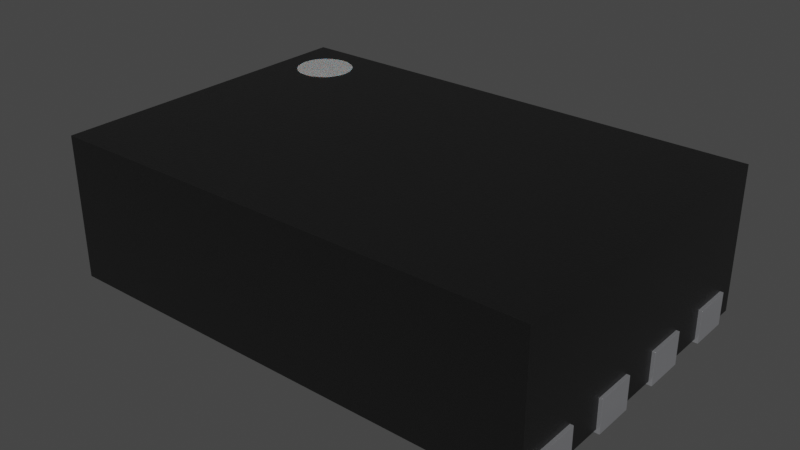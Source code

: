 # Source: TDFN-8-1EP_2x3x0.8mm_P0.5mm_EP1.3x1.4mm.blend  (saved by Blender 4.1.24; exported with 4.5.12 LTS)
import bpy
from mathutils import Matrix  # noqa: F401  (used for matrix-valued properties, if any)

bpy.ops.wm.read_factory_settings(use_empty=True)
scene = bpy.context.scene
scene.name = 'Scene'

# ---- collections
col_tdfn_8_1ep_2x3x0_8mm_p0_5mm_ep1_3x1_4mm = bpy.data.collections.new('TDFN-8-1EP_2x3x0.8mm_P0.5mm_EP1.3x1.4mm'); scene.collection.children.link(col_tdfn_8_1ep_2x3x0_8mm_p0_5mm_ep1_3x1_4mm)

# ---- materials (node trees are filled in below, after node groups)
mat_metal_pins = bpy.data.materials.new('metal_pins')
mat_metal_pins.use_transparent_shadow = False
mat_metal_pins.preview_render_type = 'CUBE'
mat_plastic_case_white = bpy.data.materials.new('plastic_case_white')
mat_plastic_case_white.use_transparent_shadow = False
mat_plastic_case_white.preview_render_type = 'CUBE'
mat_plastic_chip = bpy.data.materials.new('plastic_chip')
mat_plastic_chip.use_transparent_shadow = False
mat_plastic_chip.preview_render_type = 'CUBE'

# ---- node groups
ng_auto_smooth = bpy.data.node_groups.new('Auto Smooth', 'GeometryNodeTree')
_s = ng_auto_smooth.interface.new_socket(name='Geometry', in_out='OUTPUT', socket_type='NodeSocketGeometry')
_s = ng_auto_smooth.interface.new_socket(name='Geometry', in_out='INPUT', socket_type='NodeSocketGeometry')
_s = ng_auto_smooth.interface.new_socket(name='Angle', in_out='INPUT', socket_type='NodeSocketFloat')
_s.subtype = 'ANGLE'
_s.min_value = 0.0
_s.max_value = 3.142
ng_auto_smooth.is_modifier = True
_N = ng_auto_smooth.nodes; _L = ng_auto_smooth.links
n0 = _N.new('NodeGroupOutput'); n0.name = 'Group Output'; n0.location = (480, -100)
n1 = _N.new('NodeGroupInput'); n1.name = 'Group Input'; n1.location = (-420, -300)
n2 = _N.new('NodeGroupInput'); n2.name = 'Group Input.001'; n2.location = (-60, -100)
n3 = _N.new('GeometryNodeSetShadeSmooth'); n3.name = 'Set Shade Smooth'; n3.location = (120, -100)
n3.domain = 'EDGE'
n4 = _N.new('GeometryNodeSetShadeSmooth'); n4.name = 'Set Shade Smooth.001'; n4.location = (300, -100)
n5 = _N.new('GeometryNodeInputMeshEdgeAngle'); n5.name = 'Edge Angle'; n5.location = (-420, -220)
n6 = _N.new('GeometryNodeInputEdgeSmooth'); n6.name = 'Is Edge Smooth'; n6.location = (-60, -160)
n7 = _N.new('GeometryNodeInputShadeSmooth'); n7.name = 'Is Face Smooth'; n7.location = (-240, -340)
n8 = _N.new('FunctionNodeBooleanMath'); n8.name = 'Boolean Math'; n8.location = (-60, -220)
n9 = _N.new('FunctionNodeCompare'); n9.name = 'Compare'; n9.location = (-240, -180)
n9.operation = 'LESS_EQUAL'
_L.new(n5.outputs[0], n9.inputs[0])
_L.new(n4.outputs[0], n0.inputs[0])
_L.new(n1.outputs[1], n9.inputs[1])
_L.new(n9.outputs[0], n8.inputs[0])
_L.new(n7.outputs[0], n8.inputs[1])
_L.new(n2.outputs[0], n3.inputs[0])
_L.new(n6.outputs[0], n3.inputs[1])
_L.new(n3.outputs[0], n4.inputs[0])
_L.new(n8.outputs[0], n3.inputs[2])
n0.is_active_output = True

# ---- material node trees
mat_metal_pins.use_nodes = True; mat_metal_pins.node_tree.nodes.clear()
_N = mat_metal_pins.node_tree.nodes; _L = mat_metal_pins.node_tree.links
n0 = _N.new('ShaderNodeMapping'); n0.name = 'Mapping'; n0.location = (-1447, -91)
n0.inputs[3].default_value = (4.8, 1.2, 1.1)
n1 = _N.new('ShaderNodeBsdfPrincipled'); n1.name = 'Principled BSDF'; n1.location = (-560, 254)
n1.distribution = 'GGX'
n1.subsurface_method = 'BURLEY'
n1.inputs[1].default_value = 0.7818
n1.inputs[2].default_value = 0.2886
n1.inputs[3].default_value = 1.45
n1.inputs[13].default_value = 0.0
n1.inputs[27].default_value = (0.0, 0.0, 0.0, 1.0)
n1.inputs[28].default_value = 1.0
n2 = _N.new('ShaderNodeOutputMaterial'); n2.name = 'Material Output.002'; n2.location = (-205, 253)
n2.width = 213
n3 = _N.new('ShaderNodeTexNoise'); n3.name = 'Noise Texture.002'; n3.location = (-1228, -73)
n3.inputs[2].default_value = 0.1
n3.inputs[3].default_value = 7.0
n3.inputs[4].default_value = 0.6
n3.inputs[8].default_value = 0.4
n4 = _N.new('ShaderNodeTexCoord'); n4.name = 'Texture Coordinate'; n4.location = (-1636, -116)
n5 = _N.new('ShaderNodeMix'); n5.name = 'Mix.001'; n5.location = (-921, 45)
n5.data_type = 'RGBA'
n5.inputs[6].default_value = (0.9398, 0.9547, 1.0, 1.0)
n5.inputs[7].default_value = (0.13, 0.1259, 0.1359, 1.0)
n6 = _N.new('ShaderNodeBump'); n6.name = 'Bump.001'; n6.location = (-1001, -227)
n6.inputs[0].default_value = 0.05
n6.inputs[1].default_value = 0.01
n6.inputs[2].default_value = 1.0
_L.new(n1.outputs[0], n2.inputs[0])
_L.new(n3.outputs[0], n6.inputs[3])
_L.new(n0.outputs[0], n3.inputs[0])
_L.new(n3.outputs[0], n5.inputs[0])
_L.new(n4.outputs[3], n0.inputs[0])
_L.new(n5.outputs[2], n1.inputs[0])
_L.new(n6.outputs[0], n1.inputs[5])
n2.is_active_output = True
mat_plastic_case_white.use_nodes = True; mat_plastic_case_white.node_tree.nodes.clear()
_N = mat_plastic_case_white.node_tree.nodes; _L = mat_plastic_case_white.node_tree.links
n0 = _N.new('ShaderNodeOutputMaterial'); n0.name = 'Material Output'; n0.location = (300, 300)
n1 = _N.new('ShaderNodeBsdfPrincipled'); n1.name = 'Principled BSDF'; n1.location = (-34, 272)
n1.distribution = 'GGX'
n1.subsurface_method = 'BURLEY'
n1.inputs[1].default_value = 0.02
n1.inputs[2].default_value = 0.4636
n1.inputs[3].default_value = 1.4
n1.inputs[8].default_value = 1.0
n1.inputs[10].default_value = 0.3682
n1.inputs[13].default_value = 0.6591
n1.inputs[18].default_value = 0.2318
n1.inputs[20].default_value = 0.6709
n1.inputs[24].default_value = 0.1191
n1.inputs[27].default_value = (0.0, 0.0, 0.0, 1.0)
n1.inputs[28].default_value = 1.0
n2 = _N.new('ShaderNodeMapping'); n2.name = 'Mapping'; n2.location = (-1010, 265)
n2.inputs[3].default_value = (3.0, 1.0, 1.0)
n3 = _N.new('ShaderNodeTexCoord'); n3.name = 'Texture Coordinate'; n3.location = (-1250, 180)
n4 = _N.new('ShaderNodeBump'); n4.name = 'Bump'; n4.location = (-376, -99)
n4.inputs[0].default_value = 0.05
n4.inputs[1].default_value = 1.0
n4.inputs[2].default_value = 1.0
n5 = _N.new('ShaderNodeTexNoise'); n5.name = 'Noise Texture'; n5.location = (-662, 176)
n5.inputs[2].default_value = 88.0
n5.inputs[3].default_value = 10.8
n5.inputs[4].default_value = 0.9167
n5.inputs[8].default_value = 1.6
n6 = _N.new('ShaderNodeValToRGB'); n6.name = 'ColorRamp'; n6.location = (-354, 186)
while len(n6.color_ramp.elements) > 1: n6.color_ramp.elements.remove(n6.color_ramp.elements[-1])
n6.color_ramp.elements[0].position = 0.0; n6.color_ramp.elements[0].color = (0.2596, 0.2596, 0.2596, 1.0)
_e = n6.color_ramp.elements.new(1.0); _e.color = (0.6303, 0.6303, 0.6303, 1.0)
n7 = _N.new('ShaderNodeMix'); n7.name = 'Mix'; n7.location = (-204, 152)
n7.data_type = 'RGBA'
n7.inputs[0].default_value = 0.3682
n7.inputs[7].default_value = (0.2525, 0.2525, 0.2525, 1.0)
_L.new(n5.outputs[0], n6.inputs[0])
_L.new(n1.outputs[0], n0.inputs[0])
_L.new(n3.outputs[2], n2.inputs[0])
_L.new(n2.outputs[0], n5.inputs[0])
_L.new(n5.outputs[0], n4.inputs[3])
_L.new(n4.outputs[0], n1.inputs[5])
_L.new(n6.outputs[0], n7.inputs[6])
_L.new(n7.outputs[2], n1.inputs[0])
n0.is_active_output = True
mat_plastic_chip.use_nodes = True; mat_plastic_chip.node_tree.nodes.clear()
_N = mat_plastic_chip.node_tree.nodes; _L = mat_plastic_chip.node_tree.links
n0 = _N.new('ShaderNodeBsdfPrincipled'); n0.name = 'Principled BSDF'; n0.location = (10, 300)
n0.distribution = 'GGX'
n0.subsurface_method = 'BURLEY'
n0.inputs[0].default_value = (0.009312, 0.009312, 0.009312, 1.0)
n0.inputs[1].default_value = 0.1372
n0.inputs[2].default_value = 0.3706
n0.inputs[3].default_value = 1.45
n0.inputs[27].default_value = (0.0, 0.0, 0.0, 1.0)
n0.inputs[28].default_value = 1.0
n1 = _N.new('ShaderNodeOutputMaterial'); n1.name = 'Material Output'; n1.location = (300, 300)
n2 = _N.new('ShaderNodeTexNoise'); n2.name = 'Noise Texture'; n2.location = (-893, 54)
n2.inputs[2].default_value = 200.0
n2.inputs[3].default_value = 3.6
n2.inputs[4].default_value = 0.8375
n3 = _N.new('ShaderNodeBump'); n3.name = 'Bump'; n3.location = (-604, -53)
n3.inputs[0].default_value = 0.08
n3.inputs[1].default_value = 1.0
n3.inputs[2].default_value = 1.0
_L.new(n0.outputs[0], n1.inputs[0])
_L.new(n2.outputs[0], n3.inputs[3])
_L.new(n3.outputs[0], n0.inputs[5])
n1.is_active_output = True

# ---- world
world_world = bpy.data.worlds.new('World'); scene.world = world_world
world_world.use_nodes = True; world_world.node_tree.nodes.clear()
_N = world_world.node_tree.nodes; _L = world_world.node_tree.links
n0 = _N.new('ShaderNodeOutputWorld'); n0.name = 'World Output'; n0.location = (300, 300)
n1 = _N.new('ShaderNodeBackground'); n1.name = 'Background'; n1.location = (10, 300)
n1.inputs[0].default_value = (0.05088, 0.05088, 0.05088, 1.0)
_L.new(n1.outputs[0], n0.inputs[0])
n0.is_active_output = True
world_world.color = (0.05088, 0.05088, 0.05088)
world_world.use_sun_shadow = False
world_world.sun_shadow_jitter_overblur = 0.0

# ---- meshes
me_tdfn_8_1ep_2x3x0_8mm_p0_5mm_ep1_3x1_4mm = bpy.data.meshes.new('TDFN-8-1EP_2x3x0.8mm_P0.5mm_EP1.3x1.4mm')
me_tdfn_8_1ep_2x3x0_8mm_p0_5mm_ep1_3x1_4mm.from_pydata([(0.8092, -0.6935, -2.929e-08), (-1.208, 0.5458, 0.901), (-1.163, 0.5518, 0.901), (-1.039, 0.6755, 0.901), (-1.121, 0.8724, 0.901), (-1.121, 0.5692, 0.9), (-1.033, 0.7208, 0.9), (-1.121, 0.8724, 0.9), (1.222, -0.856, 0.02), (1.497, -0.981, 0.02), (-1.503, -0.856, 0.02), (-1.196, -0.8518, 0.02), (-1.14, -0.8194, 0.02), (-1.108, -0.7634, 0.02), (-1.108, -0.6987, 0.02), (-1.12, -0.6685, 0.02), (-1.14, -0.6426, 0.02), (-1.196, -0.6103, 0.02), (-1.228, -0.606, 0.02), (-1.503, -0.606, 0.02), (-1.503, -0.356, 0.02), (-1.228, -0.356, 0.02), (-1.196, -0.3518, 0.02), (-1.166, -0.3393, 0.02), (-1.14, -0.3194, 0.02), (-1.12, -0.2935, 0.02), (-1.12, -0.1685, 0.02), (-1.14, -0.1426, 0.02), (-1.166, -0.1228, 0.02), (-1.228, -0.106, 0.02), (-1.196, 0.1482, 0.02), (-1.166, 0.1607, 0.02), (-1.14, 0.1806, 0.02), (-1.12, 0.2065, 0.02), (-1.103, 0.269, 0.02), (-1.12, 0.3315, 0.02), (-1.14, 0.3574, 0.02), (-1.166, 0.3772, 0.02), (-1.503, 0.644, 0.02), (-1.196, 0.6482, 0.02), (-1.14, 0.6806, 0.02), (-1.12, 0.7065, 0.02), (-1.108, 0.7366, 0.02), (-1.12, 0.8315, 0.02), (1.497, 1.019, 0.02), (1.222, 0.894, 0.02), (1.133, 0.6806, 0.02), (1.113, 0.7065, 0.02), (1.101, 0.7366, 0.02), (1.101, 0.8013, 0.02), (1.113, 0.8315, 0.02), (1.497, 0.644, 0.02), (1.497, 0.394, 0.02), (1.189, 0.1482, 0.02), (1.159, 0.1607, 0.02), (1.113, 0.2065, 0.02), (1.113, 0.3315, 0.02), (1.133, 0.3574, 0.02), (1.159, 0.3772, 0.02), (1.497, 0.144, 0.02), (1.133, -0.3194, 0.02), (1.113, -0.2935, 0.02), (1.113, -0.1685, 0.02), (1.133, -0.8194, 0.02), (1.101, -0.7634, 0.02), (1.097, -0.731, 0.02), (1.113, -0.6685, 0.02), (1.133, -0.6426, 0.02), (0.8092, -0.6935, 0.02), (-0.8158, -0.6935, 0.02), (-1.503, -0.106, 0.2), (-1.503, -0.106, 0.02), (-1.503, 0.144, 0.2), (-1.503, 0.394, 0.02), (-1.503, 0.644, 0.2), (-1.503, 0.894, 0.2), (-1.503, 1.019, 0.9), (-1.208, 0.5458, 0.9), (-1.163, 0.5518, 0.9), (-1.084, 0.5971, 0.9), (-1.057, 0.6333, 0.9), (-1.039, 0.6755, 0.9), (-1.039, 0.7661, 0.9), (-1.057, 0.8083, 0.9), (-1.084, 0.8446, 0.9), (-1.163, 0.8899, 0.9), (-1.253, 0.8899, 0.9), (-1.36, 0.8083, 0.9), (-1.377, 0.7661, 0.9), (-1.383, 0.7208, 0.9), (-1.332, 0.5971, 0.9), (-1.296, 0.5692, 0.9), (-1.503, 1.019, 0.02), (1.497, 1.019, 0.9), (1.497, -0.981, 0.9), (1.497, 0.894, 0.2), (1.497, 0.394, 0.2), (1.497, -0.106, 0.02), (1.497, -0.606, 0.02), (1.497, -0.856, 0.02), (-1.503, -0.981, 0.02), (-1.503, -0.981, 0.9), (0.8092, 0.7315, 0.02), (-0.8158, 0.7315, -9.158e-08), (-0.8158, 0.7315, 0.02), (-0.8158, -0.6935, -2.929e-08), (0.8092, 0.7315, -9.158e-08), (-1.208, 0.8959, 0.901), (-1.36, 0.6333, 0.901), (-1.332, 0.5971, 0.901), (-1.296, 0.5692, 0.901), (-1.253, 0.5518, 0.901), (-1.208, 0.8959, 0.9), (-1.296, 0.8724, 0.9), (-1.332, 0.8446, 0.9), (-1.377, 0.6755, 0.9), (-1.36, 0.6333, 0.9), (-1.253, 0.5518, 0.9), (-1.253, 0.8899, 0.901), (-1.296, 0.8724, 0.901), (-1.332, 0.8446, 0.901), (-1.36, 0.8083, 0.901), (-1.377, 0.7661, 0.901), (-1.383, 0.7208, 0.901), (-1.377, 0.6755, 0.901), (-1.121, 0.5692, 0.901), (-1.084, 0.5971, 0.901), (-1.057, 0.6333, 0.901), (-1.033, 0.7208, 0.901), (-1.039, 0.7661, 0.901), (-1.057, 0.8083, 0.901), (-1.084, 0.8446, 0.901), (-1.163, 0.8899, 0.901), (-1.523, 0.894, 0.2), (-1.523, 0.644, 0.2), (-1.503, 0.894, 0.02), (-1.228, 0.894, -9.868e-08), (-1.228, 0.894, 0.02), (-1.228, 0.644, 0.02), (-1.166, 0.6607, 0.02), (-1.103, 0.769, 0.02), (-1.108, 0.8013, 0.02), (-1.14, 0.8574, 0.02), (-1.166, 0.8772, 0.02), (-1.196, 0.8897, 0.02), (-1.228, 0.644, -8.775e-08), (-1.108, 0.8013, -9.463e-08), (-1.14, 0.6806, -8.935e-08), (-1.196, 0.6482, -8.794e-08), (-1.523, 0.644, -8.775e-08), (-1.523, 0.894, -9.868e-08), (-1.196, 0.8897, -9.85e-08), (-1.166, 0.8772, -9.795e-08), (-1.14, 0.8574, -9.708e-08), (-1.12, 0.8315, -9.595e-08), (-1.103, 0.769, -9.322e-08), (-1.108, 0.7366, -9.18e-08), (-1.12, 0.7065, -9.049e-08), (-1.166, 0.6607, -8.849e-08), (-1.523, 0.394, 0.2), (-1.503, 0.394, 0.2), (-1.523, 0.394, -7.683e-08), (-1.228, 0.394, -7.683e-08), (-1.228, 0.394, 0.02), (-1.228, 0.144, 0.02), (-1.108, 0.2366, 0.02), (-1.108, 0.3013, 0.02), (-1.196, 0.3897, 0.02), (-1.196, 0.3897, -7.664e-08), (-1.166, 0.3772, -7.609e-08), (-1.12, 0.3315, -7.409e-08), (-1.108, 0.3013, -7.278e-08), (-1.108, 0.2366, -6.995e-08), (-1.14, 0.1806, -6.75e-08), (-1.523, 0.144, -6.59e-08), (-1.523, 0.144, 0.2), (-1.503, 0.144, 0.02), (-1.14, 0.3574, -7.523e-08), (-1.103, 0.269, -7.136e-08), (-1.12, 0.2065, -6.863e-08), (-1.166, 0.1607, -6.663e-08), (-1.196, 0.1482, -6.608e-08), (-1.228, 0.144, -6.59e-08), (-1.503, -0.356, 0.2), (-1.523, -0.356, 0.2), (-1.523, -0.106, 0.2), (-1.523, -0.106, -5.497e-08), (-1.108, -0.2634, 0.02), (-1.103, -0.231, 0.02), (-1.108, -0.1987, 0.02), (-1.196, -0.1103, 0.02), (-1.196, -0.1103, -5.478e-08), (-1.14, -0.1426, -5.337e-08), (-1.108, -0.1987, -5.092e-08), (-1.108, -0.2634, -4.809e-08), (-1.12, -0.2935, -4.677e-08), (-1.14, -0.3194, -4.564e-08), (-1.166, -0.3393, -4.477e-08), (-1.228, -0.356, -4.404e-08), (-1.523, -0.356, -4.404e-08), (-1.228, -0.106, -5.497e-08), (-1.166, -0.1228, -5.424e-08), (-1.12, -0.1685, -5.224e-08), (-1.103, -0.231, -4.951e-08), (-1.196, -0.3518, -4.423e-08), (-1.503, -0.606, 0.2), (-1.523, -0.856, 0.2), (-1.523, -0.606, 0.2), (-1.523, -0.606, -3.311e-08), (-1.228, -0.856, 0.02), (-1.166, -0.8393, 0.02), (-1.12, -0.7935, 0.02), (-1.103, -0.731, 0.02), (-1.166, -0.6228, 0.02), (-1.228, -0.606, -3.311e-08), (-1.196, -0.6103, -3.293e-08), (-1.14, -0.6426, -3.151e-08), (-1.108, -0.6987, -2.906e-08), (-1.103, -0.731, -2.765e-08), (-1.14, -0.8194, -2.379e-08), (-1.166, -0.8393, -2.292e-08), (-1.196, -0.8518, -2.237e-08), (-1.228, -0.856, -2.219e-08), (-1.503, -0.856, 0.2), (-1.523, -0.856, -2.219e-08), (-1.166, -0.6228, -3.238e-08), (-1.12, -0.6685, -3.038e-08), (-1.108, -0.7634, -2.624e-08), (-1.12, -0.7935, -2.492e-08), (1.517, 0.894, 0.2), (1.497, 0.644, 0.2), (1.222, 0.644, 0.02), (1.222, 0.644, -8.775e-08), (1.517, 0.644, -8.775e-08), (1.517, 0.644, 0.2), (1.189, 0.6482, 0.02), (1.159, 0.6607, 0.02), (1.097, 0.769, 0.02), (1.133, 0.8574, 0.02), (1.159, 0.8772, 0.02), (1.189, 0.8897, 0.02), (1.189, 0.8897, -9.85e-08), (1.159, 0.8772, -9.795e-08), (1.101, 0.8013, -9.463e-08), (1.097, 0.769, -9.322e-08), (1.101, 0.7366, -9.18e-08), (1.133, 0.6806, -8.935e-08), (1.159, 0.6607, -8.849e-08), (1.189, 0.6482, -8.794e-08), (1.497, 0.894, 0.02), (1.517, 0.894, -9.868e-08), (1.222, 0.894, -9.868e-08), (1.133, 0.8574, -9.708e-08), (1.113, 0.8315, -9.595e-08), (1.113, 0.7065, -9.049e-08), (1.517, 0.144, 0.2), (1.517, 0.394, 0.2), (1.497, 0.144, 0.2), (1.517, 0.144, -6.59e-08), (1.222, 0.144, -6.59e-08), (1.222, 0.144, 0.02), (1.133, 0.1806, 0.02), (1.101, 0.2366, 0.02), (1.097, 0.269, 0.02), (1.101, 0.3013, 0.02), (1.189, 0.3897, 0.02), (1.222, 0.394, -7.683e-08), (1.159, 0.3772, -7.609e-08), (1.133, 0.3574, -7.523e-08), (1.113, 0.3315, -7.409e-08), (1.101, 0.3013, -7.278e-08), (1.097, 0.269, -7.136e-08), (1.101, 0.2366, -6.995e-08), (1.113, 0.2065, -6.863e-08), (1.159, 0.1607, -6.663e-08), (1.222, 0.394, 0.02), (1.517, 0.394, -7.683e-08), (1.189, 0.3897, -7.664e-08), (1.133, 0.1806, -6.75e-08), (1.189, 0.1482, -6.608e-08), (1.517, -0.356, 0.2), (1.517, -0.106, 0.2), (1.497, -0.356, 0.2), (1.497, -0.106, 0.2), (1.517, -0.356, -4.404e-08), (1.497, -0.356, 0.02), (1.222, -0.356, -4.404e-08), (1.222, -0.356, 0.02), (1.189, -0.3518, 0.02), (1.159, -0.3393, 0.02), (1.101, -0.2634, 0.02), (1.097, -0.231, 0.02), (1.101, -0.1987, 0.02), (1.133, -0.1426, 0.02), (1.159, -0.1228, 0.02), (1.189, -0.1103, 0.02), (1.189, -0.1103, -5.478e-08), (1.113, -0.1685, -5.224e-08), (1.097, -0.231, -4.951e-08), (1.101, -0.2634, -4.809e-08), (1.113, -0.2935, -4.677e-08), (1.222, -0.106, -5.497e-08), (1.222, -0.106, 0.02), (1.517, -0.106, -5.497e-08), (1.159, -0.1228, -5.424e-08), (1.133, -0.1426, -5.337e-08), (1.101, -0.1987, -5.092e-08), (1.133, -0.3194, -4.564e-08), (1.159, -0.3393, -4.477e-08), (1.189, -0.3518, -4.423e-08), (1.517, -0.856, 0.2), (1.497, -0.856, 0.2), (1.497, -0.606, 0.2), (1.517, -0.606, 0.2), (1.517, -0.606, -3.311e-08), (1.517, -0.856, -2.219e-08), (1.222, -0.856, -2.219e-08), (1.189, -0.8518, 0.02), (1.159, -0.8393, 0.02), (1.113, -0.7935, 0.02), (1.101, -0.6987, 0.02), (1.159, -0.6228, 0.02), (1.189, -0.6103, 0.02), (1.222, -0.606, 0.02), (1.101, -0.6987, -2.906e-08), (1.097, -0.731, -2.765e-08), (1.101, -0.7634, -2.624e-08), (1.113, -0.7935, -2.492e-08), (1.159, -0.8393, -2.292e-08), (1.222, -0.606, -3.311e-08), (1.189, -0.6103, -3.293e-08), (1.159, -0.6228, -3.238e-08), (1.133, -0.6426, -3.151e-08), (1.113, -0.6685, -3.038e-08), (1.133, -0.8194, -2.379e-08), (1.189, -0.8518, -2.237e-08)], [], [(105, 69, 104, 103), (139, 39, 148, 158), (77, 78, 2, 1), (134, 74, 75, 133), (80, 81, 3, 127), (317, 318, 328, 335), (113, 114, 120, 119), (41, 40, 147, 157), (145, 148, 39, 138), (79, 80, 127, 126), (7, 85, 132, 4), (210, 11, 221, 220), (88, 89, 123, 122), (292, 62, 297, 306), (293, 294, 304, 305), (0, 68, 69, 105), (67, 321, 331, 332), (35, 166, 171, 170), (32, 31, 180, 173), (42, 41, 157, 156), (26, 27, 28, 190, 29, 71, 176, 164, 30, 31, 32, 33, 165, 34, 166, 104, 69, 188, 189), (187, 25, 195, 194), (182, 181, 30, 164), (27, 26, 202, 192), (165, 33, 179, 172), (33, 32, 173, 179), (176, 72, 175, 174, 182, 164), (6, 82, 129, 128), (91, 117, 111, 110), (199, 184, 185, 186), (284, 280, 282, 285, 287, 286), (229, 95, 230, 234), (232, 248, 247, 246, 254, 245, 244, 243, 253, 252, 242, 241, 251, 250, 233), (20, 183, 184, 199, 198, 21), (303, 301, 302, 97, 283, 281), (136, 150, 133, 75, 135, 137), (26, 189, 193, 202), (276, 266, 275, 52, 96, 256), (235, 236, 247, 248), (24, 23, 197, 196), (182, 174, 161, 162, 168, 169, 177, 170, 171, 178, 172, 179, 173, 180, 181), (151, 152, 153, 154, 146, 155, 156, 157, 147, 158, 148, 145, 149, 150, 136), (214, 208, 207, 205, 19, 18), (284, 303, 281, 280), (236, 46, 246, 247), (17, 213, 225, 215), (198, 199, 186, 200, 191, 201, 192, 202, 193, 203, 194, 195, 196, 197, 204), (162, 161, 159, 160, 73, 163), (103, 106, 0, 105), (315, 314, 313, 310), (93, 85, 7, 84, 83, 82, 6, 81, 80, 79, 5, 78, 77, 117, 91, 90, 116, 115, 89, 88, 87, 76, 101, 94), (213, 16, 216, 225), (92, 76, 93, 44), (198, 204, 22, 21), (319, 64, 326, 327), (44, 93, 94, 9, 99, 311, 312, 98, 285, 282, 283, 97, 59, 257, 96, 52, 51, 230, 95, 249), (106, 102, 68, 0), (9, 94, 101, 100), (261, 55, 273, 278), (288, 289, 308, 309), (64, 65, 325, 326), (82, 83, 130, 129), (258, 255, 257, 59, 260, 259), (103, 104, 102, 106), (112, 86, 118, 107), (290, 291, 298, 299), (90, 91, 110, 109), (121, 122, 123, 124, 108, 109, 110, 111, 1, 2, 125, 126, 127, 3, 128, 129, 130, 131, 4, 132, 107, 118, 119, 120), (62, 293, 305, 297), (149, 134, 133, 150), (83, 84, 131, 130), (281, 283, 282, 280), (5, 79, 126, 125), (84, 7, 4, 131), (40, 139, 158, 147), (43, 141, 146, 154), (137, 144, 151, 136), (1, 111, 117, 77), (174, 175, 159, 161), (85, 112, 107, 132), (188, 187, 194, 203), (143, 142, 153, 152), (140, 42, 156, 155), (48, 237, 244, 245), (142, 43, 154, 153), (238, 239, 242, 252), (175, 72, 160, 159), (38, 74, 134, 149, 145, 138), (167, 37, 169, 168), (31, 30, 181, 180), (47, 48, 245, 254), (36, 35, 170, 177), (78, 5, 125, 2), (212, 13, 227, 218), (37, 36, 177, 169), (166, 34, 178, 171), (114, 113, 86, 112, 85, 93, 76, 87), (86, 113, 119, 118), (23, 22, 204, 197), (100, 101, 76, 92, 135, 75, 74, 38, 73, 160, 72, 176, 71, 70, 183, 20, 19, 205, 223, 10), (256, 96, 257, 255), (184, 183, 70, 185), (186, 185, 70, 71, 29, 200), (313, 312, 311, 310), (50, 238, 252, 253), (28, 27, 192, 201), (29, 190, 191, 200), (190, 28, 201, 191), (46, 47, 254, 246), (289, 60, 307, 308), (211, 12, 219, 228), (189, 188, 203, 193), (144, 143, 152, 151), (18, 17, 215, 214), (89, 115, 124, 123), (239, 240, 241, 242), (224, 206, 207, 208), (115, 116, 108, 124), (25, 24, 196, 195), (233, 234, 230, 51, 231, 232), (10, 223, 206, 224, 222, 209), (233, 250, 229, 234), (13, 211, 228, 227), (222, 224, 208, 214, 215, 225, 216, 226, 217, 218, 227, 228, 219, 220, 221), (15, 14, 217, 226), (16, 15, 226, 216), (263, 264, 270, 271), (262, 263, 271, 272), (12, 210, 220, 219), (54, 261, 278, 274), (250, 251, 45, 249, 95, 229), (231, 235, 248, 232), (55, 262, 272, 273), (251, 241, 240, 45), (49, 50, 253, 243), (294, 295, 296, 304), (53, 54, 274, 279), (116, 90, 109, 108), (258, 276, 256, 255), (163, 167, 168, 162), (329, 330, 322, 323), (266, 277, 265, 275), (222, 221, 11, 209), (14, 212, 218, 217), (57, 58, 267, 268), (260, 53, 279, 259), (56, 57, 268, 269), (264, 56, 269, 270), (268, 267, 277, 266, 276, 258, 259, 279, 274, 278, 273, 272, 271, 270, 269), (299, 298, 306, 297, 305, 304, 296, 301, 303, 284, 286, 309, 308, 307, 300), (81, 6, 128, 3), (87, 88, 122, 121), (291, 292, 306, 298), (287, 288, 309, 286), (58, 265, 277, 267), (61, 290, 299, 300), (60, 61, 300, 307), (301, 296, 295, 302), (65, 320, 324, 325), (8, 317, 335, 316), (316, 315, 310, 311, 99, 8), (320, 66, 333, 324), (237, 49, 243, 244), (206, 223, 205, 207), (73, 38, 138, 39, 139, 40, 41, 42, 140, 141, 43, 142, 143, 144, 137, 135, 92, 44, 249, 45, 240, 239, 238, 50, 49, 237, 48, 47, 46, 236, 235, 231, 51, 52, 275, 265, 58, 57, 56, 264, 263, 262, 55, 261, 54, 53, 260, 59, 97, 302, 295, 294, 293, 62, 292, 291, 290, 61, 60, 289, 288, 287, 285, 98, 323, 322, 321, 67, 66, 320, 65, 64, 319, 63, 318, 317, 8, 99, 9, 100, 10, 209, 11, 210, 12, 211, 13, 212, 14, 15, 16, 213, 17, 18, 19, 20, 21, 22, 23, 24, 25, 187, 188, 69, 68, 102, 104, 166, 35, 36, 37, 167, 163), (34, 165, 172, 178), (314, 329, 323, 98, 312, 313), (141, 140, 155, 146), (66, 67, 332, 333), (318, 63, 334, 328), (114, 87, 121, 120), (321, 322, 330, 331), (327, 326, 325, 324, 333, 332, 331, 330, 329, 314, 315, 316, 335, 328, 334), (63, 319, 327, 334)])
me_tdfn_8_1ep_2x3x0_8mm_p0_5mm_ep1_3x1_4mm.polygons.foreach_set('use_smooth', [True] * 174)
me_tdfn_8_1ep_2x3x0_8mm_p0_5mm_ep1_3x1_4mm.polygons.foreach_set('material_index', [0, 0, 1, 0, 1, 0, 1, 0, 0, 1, 1, 0, 1, 0, 0, 0, 0, 0, 0, 0, 2, 0, 0, 0, 0, 0, 0, 1, 1, 0, 0, 0, 0, 0, 0, 0, 0, 0, 0, 0, 0, 0, 0, 0, 0, 0, 0, 0, 0, 0, 2, 0, 2, 0, 0, 2, 0, 2, 0, 0, 0, 1, 0, 0, 1, 0, 1, 1, 0, 0, 1, 0, 1, 1, 0, 0, 0, 1, 0, 1, 0, 0, 0, 0, 0, 0, 0, 0, 0, 0, 0, 0, 1, 0, 0, 0, 2, 1, 0, 2, 0, 0, 0, 0, 0, 0, 0, 0, 0, 0, 0, 0, 0, 0, 1, 0, 0, 1, 0, 0, 0, 0, 0, 0, 0, 0, 0, 0, 0, 0, 0, 0, 0, 0, 0, 0, 0, 1, 0, 0, 0, 0, 0, 0, 0, 0, 0, 0, 0, 0, 1, 1, 0, 0, 0, 0, 0, 0, 0, 0, 0, 0, 0, 0, 2, 0, 0, 0, 0, 0, 1, 0, 0, 0])
_k = set([(0, 68), (0, 105), (0, 106), (1, 2), (1, 111), (2, 125), (3, 127), (3, 128), (4, 131), (4, 132), (5, 78), (5, 79), (6, 81), (6, 82), (7, 84), (7, 85), (8, 99), (8, 317), (9, 94), (9, 99), (9, 100), (10, 100), (10, 209), (10, 223), (11, 209), (11, 210), (12, 210), (12, 211), (13, 211), (13, 212), (14, 15), (14, 212), (15, 16), (16, 213), (17, 18), (17, 213), (18, 19), (19, 20), (19, 205), (20, 21), (20, 183), (21, 22), (22, 23), (23, 24), (24, 25), (25, 187), (26, 27), (26, 189), (27, 28), (28, 190), (29, 71), (29, 190), (30, 31), (30, 164), (31, 32), (32, 33), (33, 165), (34, 165), (34, 166), (35, 36), (35, 166), (36, 37), (37, 167), (38, 73), (38, 74), (38, 138), (39, 138), (39, 139), (40, 41), (40, 139), (41, 42), (42, 140), (43, 141), (43, 142), (44, 92), (44, 93), (44, 249), (45, 240), (45, 249), (46, 47), (46, 236), (47, 48), (48, 237), (49, 50), (49, 237), (50, 238), (51, 52), (51, 230), (51, 231), (52, 96), (52, 275), (53, 54), (53, 260), (54, 261), (55, 261), (55, 262), (56, 57), (56, 264), (57, 58), (58, 265), (59, 97), (59, 257), (59, 260), (60, 61), (60, 289), (61, 290), (62, 292), (62, 293), (63, 318), (63, 319), (64, 65), (64, 319), (65, 320), (66, 67), (66, 320), (67, 321), (68, 69), (68, 102), (69, 104), (69, 105), (70, 71), (70, 183), (70, 185), (71, 176), (72, 160), (72, 175), (72, 176), (73, 160), (73, 163), (74, 75), (74, 134), (75, 133), (75, 135), (76, 92), (76, 93), (76, 101), (77, 78), (77, 117), (79, 80), (80, 81), (82, 83), (83, 84), (85, 112), (86, 112), (86, 113), (87, 88), (87, 114), (88, 89), (89, 115), (90, 91), (90, 116), (91, 117), (92, 135), (93, 94), (94, 101), (95, 229), (95, 230), (95, 249), (96, 256), (96, 257), (97, 283), (97, 302), (98, 285), (98, 312), (98, 323), (99, 311), (100, 101), (102, 104), (102, 106), (103, 104), (103, 105), (103, 106), (107, 118), (107, 132), (108, 109), (108, 124), (109, 110), (110, 111), (113, 114), (115, 116), (118, 119), (119, 120), (120, 121), (121, 122), (122, 123), (123, 124), (125, 126), (126, 127), (128, 129), (129, 130), (130, 131), (133, 134), (133, 150), (134, 149), (135, 137), (136, 150), (136, 151), (137, 144), (140, 141), (142, 143), (143, 144), (145, 148), (145, 149), (146, 154), (146, 155), (147, 157), (147, 158), (148, 158), (149, 150), (151, 152), (152, 153), (153, 154), (155, 156), (156, 157), (159, 160), (159, 161), (159, 175), (161, 162), (161, 174), (162, 168), (163, 167), (164, 176), (168, 169), (169, 177), (170, 171), (170, 177), (171, 178), (172, 178), (172, 179), (173, 179), (173, 180), (174, 175), (174, 182), (180, 181), (181, 182), (183, 184), (184, 185), (184, 199), (185, 186), (186, 199), (186, 200), (187, 188), (188, 189), (191, 200), (191, 201), (192, 201), (192, 202), (193, 202), (193, 203), (194, 195), (194, 203), (195, 196), (196, 197), (197, 204), (198, 199), (198, 204), (205, 207), (205, 223), (206, 207), (206, 223), (206, 224), (207, 208), (208, 214), (208, 224), (214, 215), (215, 225), (216, 225), (216, 226), (217, 218), (217, 226), (218, 227), (219, 220), (219, 228), (220, 221), (221, 222), (222, 224), (227, 228), (229, 234), (229, 250), (230, 234), (231, 235), (232, 233), (232, 248), (233, 234), (233, 250), (235, 236), (238, 239), (239, 240), (241, 242), (241, 251), (242, 252), (243, 244), (243, 253), (244, 245), (245, 254), (246, 247), (246, 254), (247, 248), (250, 251), (252, 253), (255, 256), (255, 257), (255, 258), (256, 276), (258, 259), (258, 276), (259, 279), (262, 263), (263, 264), (265, 275), (266, 276), (266, 277), (267, 268), (267, 277), (268, 269), (269, 270), (270, 271), (271, 272), (272, 273), (273, 278), (274, 278), (274, 279), (280, 281), (280, 282), (280, 284), (281, 283), (281, 303), (282, 283), (282, 285), (284, 286), (284, 303), (285, 287), (286, 309), (287, 288), (288, 289), (290, 291), (291, 292), (293, 294), (294, 295), (295, 302), (296, 301), (296, 304), (297, 305), (297, 306), (298, 299), (298, 306), (299, 300), (300, 307), (301, 303), (304, 305), (307, 308), (308, 309), (310, 311), (310, 313), (310, 315), (311, 312), (312, 313), (313, 314), (314, 315), (314, 329), (315, 316), (316, 335), (317, 318), (321, 322), (322, 323), (324, 325), (324, 333), (325, 326), (326, 327), (327, 334), (328, 334), (328, 335), (329, 330), (330, 331), (331, 332), (332, 333)])
me_tdfn_8_1ep_2x3x0_8mm_p0_5mm_ep1_3x1_4mm.attributes.new('sharp_edge', 'BOOLEAN', 'EDGE').data.foreach_set('value', [ (min(e.vertices), max(e.vertices)) in _k for e in me_tdfn_8_1ep_2x3x0_8mm_p0_5mm_ep1_3x1_4mm.edges])
_uv = me_tdfn_8_1ep_2x3x0_8mm_p0_5mm_ep1_3x1_4mm.uv_layers.new(name='UVMap')
_uv.uv.foreach_set('vector', [0.2656, 0.3518, 0.2656, 0.3584, 0.7344, 0.3584, 0.7344, 0.3518, 0.1176, 0.3584, 0.1077, 0.3584, 0.1077, 0.3518, 0.1176, 0.3518, 0.1036, 0.6479, 0.1185, 0.6479, 0.1185, 0.6482, 0.1036, 0.6482, 0.0, 0.7056, 0.006579, 0.7056, 0.006579, 0.7878, 0.0, 0.7878, 0.7021, 0.6479, 0.716, 0.6479, 0.716, 0.6482, 0.7021, 0.6482, 0.8923, 0.3584, 0.8824, 0.3584, 0.8824, 0.3518, 0.8923, 0.3518, 0.07485, 0.6479, 0.06293, 0.6479, 0.06293, 0.6482, 0.07485, 0.6482, 0.7262, 0.3584, 0.7176, 0.3584, 0.7176, 0.3518, 0.7262, 0.3518, 0.09704, 0.3518, 0.1077, 0.3518, 0.1077, 0.3584, 0.09704, 0.3584, 0.6902, 0.6479, 0.7021, 0.6479, 0.7021, 0.6482, 0.6902, 0.6482, 0.1324, 0.6479, 0.1185, 0.6479, 0.1185, 0.6482, 0.1324, 0.6482, 0.1176, 0.3584, 0.1077, 0.3584, 0.1077, 0.3518, 0.1176, 0.3518, 0.7458, 0.6479, 0.7309, 0.6479, 0.7309, 0.6482, 0.7458, 0.6482, 0.4284, 0.3584, 0.4383, 0.3584, 0.4383, 0.3518, 0.4284, 0.3518, 0.8739, 0.3584, 0.8824, 0.3584, 0.8824, 0.3518, 0.8739, 0.3518, 0.7673, 0.3518, 0.7673, 0.3584, 0.2327, 0.3584, 0.2327, 0.3518, 0.8739, 0.3584, 0.8824, 0.3584, 0.8824, 0.3518, 0.8739, 0.3518, 0.6028, 0.3584, 0.5929, 0.3584, 0.5929, 0.3518, 0.6028, 0.3518, 0.1261, 0.3584, 0.1176, 0.3584, 0.1176, 0.3518, 0.1261, 0.3518, 0.7361, 0.3584, 0.7262, 0.3584, 0.7262, 0.3518, 0.7361, 0.3518, 0.1326, 0.4383, 0.1261, 0.4468, 0.1176, 0.4534, 0.1077, 0.4575, 0.09704, 0.4589, 0.006579, 0.4589, 0.006579, 0.5411, 0.09704, 0.5411, 0.1077, 0.5425, 0.1176, 0.5466, 0.1261, 0.5532, 0.1326, 0.5617, 0.1368, 0.5716, 0.1382, 0.5822, 0.1368, 0.5929, 0.2327, 0.7344, 0.2327, 0.2656, 0.1382, 0.4178, 0.1368, 0.4284, 0.4071, 0.3584, 0.3972, 0.3584, 0.3972, 0.3518, 0.4071, 0.3518, 0.09704, 0.3518, 0.1077, 0.3518, 0.1077, 0.3584, 0.09704, 0.3584, 0.4468, 0.3584, 0.4383, 0.3584, 0.4383, 0.3518, 0.4468, 0.3518, 0.5716, 0.3584, 0.5617, 0.3584, 0.5617, 0.3518, 0.5716, 0.3518, 0.5617, 0.3584, 0.5532, 0.3584, 0.5532, 0.3518, 0.5617, 0.3518, 0.006579, 0.3584, 0.006579, 0.4176, 0.0, 0.4176, 0.0, 0.3518, 0.09704, 0.3518, 0.09704, 0.3584, 0.7309, 0.6479, 0.7458, 0.6479, 0.7458, 0.6482, 0.7309, 0.6482, 0.07485, 0.6479, 0.08874, 0.6479, 0.08874, 0.6482, 0.07485, 0.6482, 0.3766, 0.3518, 0.3766, 0.4176, 0.4589, 0.4176, 0.4589, 0.3518, 1.0, 0.3518, 1.0, 0.4176, 0.9934, 0.4176, 0.9934, 0.3584, 0.903, 0.3584, 0.903, 0.3518, 1.0, 0.7878, 0.9934, 0.7878, 0.9934, 0.7056, 1.0, 0.7056, 0.903, 0.7056, 0.8923, 0.707, 0.8824, 0.7111, 0.8739, 0.7176, 0.8674, 0.7262, 0.8632, 0.7361, 0.8618, 0.7467, 0.8632, 0.7574, 0.8674, 0.7673, 0.8739, 0.7758, 0.8824, 0.7823, 0.8923, 0.7864, 0.903, 0.7878, 1.0, 0.7878, 1.0, 0.7056, 0.006579, 0.3584, 0.006579, 0.4176, 0.0, 0.4176, 0.0, 0.3518, 0.09704, 0.3518, 0.09704, 0.3584, 1.0, 0.3518, 0.903, 0.3518, 0.903, 0.3584, 0.9934, 0.3584, 0.9934, 0.4176, 1.0, 0.4176, 0.09704, 0.3518, 0.0, 0.3518, 0.0, 0.4176, 0.006579, 0.4176, 0.006579, 0.3584, 0.09704, 0.3584, 0.4383, 0.3584, 0.4284, 0.3584, 0.4284, 0.3518, 0.4383, 0.3518, 1.0, 0.3518, 0.903, 0.3518, 0.903, 0.3584, 0.9934, 0.3584, 0.9934, 0.4176, 1.0, 0.4176, 0.8923, 0.3584, 0.8824, 0.3584, 0.8824, 0.3518, 0.8923, 0.3518, 0.1261, 0.3584, 0.1176, 0.3584, 0.1176, 0.3518, 0.1261, 0.3518, 0.09704, 0.5411, 0.0, 0.5411, 0.0, 0.6234, 0.09704, 0.6234, 0.1077, 0.622, 0.1176, 0.6178, 0.1261, 0.6113, 0.1326, 0.6028, 0.1368, 0.5929, 0.1382, 0.5822, 0.1368, 0.5716, 0.1326, 0.5617, 0.1261, 0.5532, 0.1176, 0.5466, 0.1077, 0.5425, 0.1077, 0.7864, 0.1176, 0.7823, 0.1261, 0.7758, 0.1326, 0.7673, 0.1368, 0.7574, 0.1382, 0.7467, 0.1368, 0.7361, 0.1326, 0.7262, 0.1261, 0.7176, 0.1176, 0.7111, 0.1077, 0.707, 0.09704, 0.7056, 0.0, 0.7056, 0.0, 0.7878, 0.09704, 0.7878, 0.09704, 0.3518, 0.0, 0.3518, 0.0, 0.4176, 0.006579, 0.4176, 0.006579, 0.3584, 0.09704, 0.3584, 0.3766, 0.3518, 0.4589, 0.3518, 0.4589, 0.4176, 0.3766, 0.4176, 0.8824, 0.3584, 0.8739, 0.3584, 0.8739, 0.3518, 0.8824, 0.3518, 0.1077, 0.3584, 0.1176, 0.3584, 0.1176, 0.3518, 0.1077, 0.3518, 0.09704, 0.3766, 0.0, 0.3766, 0.0, 0.4589, 0.09704, 0.4589, 0.1077, 0.4575, 0.1176, 0.4534, 0.1261, 0.4468, 0.1326, 0.4383, 0.1368, 0.4284, 0.1382, 0.4178, 0.1368, 0.4071, 0.1326, 0.3972, 0.1261, 0.3887, 0.1176, 0.3822, 0.1077, 0.378, 0.09704, 0.3518, 0.0, 0.3518, 0.0, 0.4176, 0.006579, 0.4176, 0.006579, 0.3584, 0.09704, 0.3584, 0.2327, 0.7344, 0.7673, 0.7344, 0.7673, 0.2656, 0.2327, 0.2656, 0.2122, 0.3518, 0.2944, 0.3518, 0.2944, 0.4176, 0.2122, 0.4176, 0.9934, 0.8289, 0.1185, 0.7865, 0.1324, 0.7807, 0.1444, 0.7716, 0.1535, 0.7597, 0.1593, 0.7458, 0.1612, 0.7309, 0.1593, 0.716, 0.1535, 0.7021, 0.1444, 0.6902, 0.1324, 0.681, 0.1185, 0.6753, 0.1036, 0.6733, 0.08874, 0.6753, 0.07485, 0.681, 0.06293, 0.6902, 0.05378, 0.7021, 0.04803, 0.716, 0.04607, 0.7309, 0.04803, 0.7458, 0.05378, 0.7597, 0.006579, 0.8289, 0.006579, 0.1711, 0.9934, 0.1711, 0.1176, 0.3584, 0.1261, 0.3584, 0.1261, 0.3518, 0.1176, 0.3518, 0.006579, 0.3584, 0.006579, 0.6479, 0.9934, 0.6479, 0.9934, 0.3584, 0.09704, 0.3518, 0.1077, 0.3518, 0.1077, 0.3584, 0.09704, 0.3584, 0.2327, 0.3584, 0.2426, 0.3584, 0.2426, 0.3518, 0.2327, 0.3518, 0.8289, 0.3584, 0.8289, 0.6479, 0.1711, 0.6479, 0.1711, 0.3584, 0.2122, 0.3584, 0.2122, 0.4176, 0.2944, 0.4176, 0.2944, 0.3584, 0.3766, 0.3584, 0.3766, 0.4176, 0.4589, 0.4176, 0.4589, 0.3584, 0.5411, 0.3584, 0.5411, 0.4176, 0.6234, 0.4176, 0.6234, 0.3584, 0.7056, 0.3584, 0.7056, 0.4176, 0.7878, 0.4176, 0.7878, 0.3584, 0.7344, 0.3518, 0.7344, 0.3584, 0.2656, 0.3584, 0.2656, 0.3518, 0.9934, 0.3584, 0.9934, 0.6479, 0.006579, 0.6479, 0.006579, 0.3584, 0.5532, 0.3584, 0.5617, 0.3584, 0.5617, 0.3518, 0.5532, 0.3518, 0.8923, 0.3584, 0.8824, 0.3584, 0.8824, 0.3518, 0.8923, 0.3518, 0.2426, 0.3584, 0.2533, 0.3584, 0.2533, 0.3518, 0.2426, 0.3518, 0.7458, 0.6479, 0.7597, 0.6479, 0.7597, 0.6482, 0.7458, 0.6482, 1.0, 0.3518, 1.0, 0.4176, 0.9934, 0.4176, 0.9934, 0.3584, 0.903, 0.3584, 0.903, 0.3518, 0.2327, 0.3518, 0.2327, 0.3584, 0.7673, 0.3584, 0.7673, 0.3518, 0.1036, 0.6479, 0.08874, 0.6479, 0.08874, 0.6482, 0.1036, 0.6482, 0.4071, 0.3584, 0.4178, 0.3584, 0.4178, 0.3518, 0.4071, 0.3518, 0.06293, 0.6479, 0.07485, 0.6479, 0.07485, 0.6482, 0.06293, 0.6482, 0.05378, 0.7597, 0.04803, 0.7458, 0.04607, 0.7309, 0.04803, 0.716, 0.05378, 0.7021, 0.06293, 0.6902, 0.07485, 0.681, 0.08874, 0.6753, 0.1036, 0.6733, 0.1185, 0.6753, 0.1324, 0.681, 0.1444, 0.6902, 0.1535, 0.7021, 0.1593, 0.716, 0.1612, 0.7309, 0.1593, 0.7458, 0.1535, 0.7597, 0.1444, 0.7716, 0.1324, 0.7807, 0.1185, 0.7865, 0.1036, 0.7885, 0.08874, 0.7865, 0.07485, 0.7807, 0.06293, 0.7716, 0.4383, 0.3584, 0.4468, 0.3584, 0.4468, 0.3518, 0.4383, 0.3518, 0.7056, 0.3518, 0.7056, 0.4176, 0.7878, 0.4176, 0.7878, 0.3518, 0.7597, 0.6479, 0.7716, 0.6479, 0.7716, 0.6482, 0.7597, 0.6482, 1.0, 0.4589, 0.9934, 0.4589, 0.9934, 0.3766, 1.0, 0.3766, 0.1324, 0.6479, 0.1444, 0.6479, 0.1444, 0.6482, 0.1324, 0.6482, 0.1444, 0.6479, 0.1324, 0.6479, 0.1324, 0.6482, 0.1444, 0.6482, 0.1261, 0.3584, 0.1176, 0.3584, 0.1176, 0.3518, 0.1261, 0.3518, 0.7673, 0.3584, 0.7574, 0.3584, 0.7574, 0.3518, 0.7673, 0.3518, 0.09704, 0.3584, 0.1077, 0.3584, 0.1077, 0.3518, 0.09704, 0.3518, 0.1036, 0.6482, 0.08874, 0.6482, 0.08874, 0.6479, 0.1036, 0.6479, 0.5411, 0.3518, 0.5411, 0.4176, 0.6234, 0.4176, 0.6234, 0.3518, 0.1185, 0.6479, 0.1036, 0.6479, 0.1036, 0.6482, 0.1185, 0.6482, 0.4178, 0.3584, 0.4071, 0.3584, 0.4071, 0.3518, 0.4178, 0.3518, 0.1176, 0.3584, 0.1261, 0.3584, 0.1261, 0.3518, 0.1176, 0.3518, 0.7467, 0.3584, 0.7361, 0.3584, 0.7361, 0.3518, 0.7467, 0.3518, 0.7361, 0.3584, 0.7467, 0.3584, 0.7467, 0.3518, 0.7361, 0.3518, 0.7758, 0.3584, 0.7673, 0.3584, 0.7673, 0.3518, 0.7758, 0.3518, 0.8739, 0.3584, 0.8824, 0.3584, 0.8824, 0.3518, 0.8739, 0.3518, 0.0, 0.5411, 0.006579, 0.5411, 0.006579, 0.6234, 0.0, 0.6234, 0.006579, 0.3584, 0.006579, 0.4176, 0.0, 0.4176, 0.0, 0.3518, 0.09704, 0.3518, 0.09704, 0.3584, 0.1077, 0.3584, 0.1176, 0.3584, 0.1176, 0.3518, 0.1077, 0.3518, 0.1176, 0.3584, 0.1077, 0.3584, 0.1077, 0.3518, 0.1176, 0.3518, 0.7262, 0.3584, 0.7361, 0.3584, 0.7361, 0.3518, 0.7262, 0.3518, 0.6113, 0.3584, 0.6028, 0.3584, 0.6028, 0.3518, 0.6113, 0.3518, 0.1185, 0.6479, 0.1324, 0.6479, 0.1324, 0.6482, 0.1185, 0.6482, 0.2533, 0.3584, 0.2426, 0.3584, 0.2426, 0.3518, 0.2533, 0.3518, 0.1176, 0.3584, 0.1261, 0.3584, 0.1261, 0.3518, 0.1176, 0.3518, 0.5929, 0.3584, 0.5822, 0.3584, 0.5822, 0.3518, 0.5929, 0.3518, 0.06293, 0.7716, 0.07485, 0.7807, 0.08874, 0.7865, 0.1036, 0.7885, 0.1185, 0.7865, 0.9934, 0.8289, 0.006579, 0.8289, 0.05378, 0.7597, 0.08874, 0.6479, 0.07485, 0.6479, 0.07485, 0.6482, 0.08874, 0.6482, 0.1176, 0.3584, 0.1077, 0.3584, 0.1077, 0.3518, 0.1176, 0.3518, 0.1711, 0.3584, 0.1711, 0.6479, 0.8289, 0.6479, 0.8289, 0.3584, 0.7878, 0.3584, 0.7878, 0.4176, 0.7056, 0.4176, 0.7056, 0.3584, 0.6234, 0.3584, 0.6234, 0.4176, 0.5411, 0.4176, 0.5411, 0.3584, 0.4589, 0.3584, 0.4589, 0.4176, 0.3766, 0.4176, 0.3766, 0.3584, 0.2944, 0.3584, 0.2944, 0.4176, 0.2122, 0.4176, 0.2122, 0.3584, 1.0, 0.6234, 0.9934, 0.6234, 0.9934, 0.5411, 1.0, 0.5411, 0.0, 0.3766, 0.006579, 0.3766, 0.006579, 0.4589, 0.0, 0.4589, 0.0, 0.3518, 0.0, 0.4176, 0.006579, 0.4176, 0.006579, 0.3584, 0.09704, 0.3584, 0.09704, 0.3518, 1.0, 0.2944, 0.9934, 0.2944, 0.9934, 0.2122, 1.0, 0.2122, 0.7673, 0.3584, 0.7758, 0.3584, 0.7758, 0.3518, 0.7673, 0.3518, 0.1176, 0.3584, 0.1261, 0.3584, 0.1261, 0.3518, 0.1176, 0.3518, 0.09704, 0.3584, 0.1077, 0.3584, 0.1077, 0.3518, 0.09704, 0.3518, 0.1077, 0.3584, 0.1176, 0.3584, 0.1176, 0.3518, 0.1077, 0.3518, 0.7176, 0.3584, 0.7262, 0.3584, 0.7262, 0.3518, 0.7176, 0.3518, 0.8824, 0.3584, 0.8739, 0.3584, 0.8739, 0.3518, 0.8824, 0.3518, 0.2327, 0.3584, 0.2242, 0.3584, 0.2242, 0.3518, 0.2327, 0.3518, 0.4284, 0.3584, 0.4178, 0.3584, 0.4178, 0.3518, 0.4284, 0.3518, 0.1077, 0.3584, 0.1176, 0.3584, 0.1176, 0.3518, 0.1077, 0.3518, 0.09704, 0.3584, 0.1077, 0.3584, 0.1077, 0.3518, 0.09704, 0.3518, 0.7309, 0.6479, 0.716, 0.6479, 0.716, 0.6482, 0.7309, 0.6482, 0.8824, 0.3584, 0.8923, 0.3584, 0.8923, 0.3518, 0.8824, 0.3518, 0.2122, 0.3518, 0.2122, 0.4176, 0.2944, 0.4176, 0.2944, 0.3518, 0.716, 0.6479, 0.7021, 0.6479, 0.7021, 0.6482, 0.716, 0.6482, 0.3972, 0.3584, 0.3887, 0.3584, 0.3887, 0.3518, 0.3972, 0.3518, 1.0, 0.3518, 1.0, 0.4176, 0.9934, 0.4176, 0.9934, 0.3584, 0.903, 0.3584, 0.903, 0.3518, 0.006579, 0.3584, 0.006579, 0.4176, 0.0, 0.4176, 0.0, 0.3518, 0.09704, 0.3518, 0.09704, 0.3584, 0.7056, 0.3518, 0.7878, 0.3518, 0.7878, 0.4176, 0.7056, 0.4176, 0.2426, 0.3584, 0.2327, 0.3584, 0.2327, 0.3518, 0.2426, 0.3518, 0.09704, 0.2122, 0.0, 0.2122, 0.0, 0.2944, 0.09704, 0.2944, 0.1077, 0.293, 0.1176, 0.2889, 0.1261, 0.2824, 0.1326, 0.2738, 0.1368, 0.2639, 0.1382, 0.2533, 0.1368, 0.2426, 0.1326, 0.2327, 0.1261, 0.2242, 0.1176, 0.2177, 0.1077, 0.2136, 0.2738, 0.3584, 0.2639, 0.3584, 0.2639, 0.3518, 0.2738, 0.3518, 0.2824, 0.3584, 0.2738, 0.3584, 0.2738, 0.3518, 0.2824, 0.3518, 0.5822, 0.3584, 0.5929, 0.3584, 0.5929, 0.3518, 0.5822, 0.3518, 0.5716, 0.3584, 0.5822, 0.3584, 0.5822, 0.3518, 0.5716, 0.3518, 0.1261, 0.3584, 0.1176, 0.3584, 0.1176, 0.3518, 0.1261, 0.3518, 0.8824, 0.3584, 0.8739, 0.3584, 0.8739, 0.3518, 0.8824, 0.3518, 1.0, 0.3518, 0.903, 0.3518, 0.903, 0.3584, 0.9934, 0.3584, 0.9934, 0.4176, 1.0, 0.4176, 0.903, 0.3584, 0.8923, 0.3584, 0.8923, 0.3518, 0.903, 0.3518, 0.5617, 0.3584, 0.5716, 0.3584, 0.5716, 0.3518, 0.5617, 0.3518, 0.903, 0.3518, 0.8923, 0.3518, 0.8923, 0.3584, 0.903, 0.3584, 0.7574, 0.3584, 0.7673, 0.3584, 0.7673, 0.3518, 0.7574, 0.3518, 0.8824, 0.3584, 0.8923, 0.3584, 0.8923, 0.3518, 0.8824, 0.3518, 0.8923, 0.3584, 0.8824, 0.3584, 0.8824, 0.3518, 0.8923, 0.3518, 0.7021, 0.6479, 0.6902, 0.6479, 0.6902, 0.6482, 0.7021, 0.6482, 0.5411, 0.3518, 0.6234, 0.3518, 0.6234, 0.4176, 0.5411, 0.4176, 0.09704, 0.3584, 0.1077, 0.3584, 0.1077, 0.3518, 0.09704, 0.3518, 0.903, 0.3518, 0.8923, 0.3518, 0.8923, 0.3584, 0.903, 0.3584, 0.903, 0.3518, 0.8923, 0.3518, 0.8923, 0.3584, 0.903, 0.3584, 0.09704, 0.3518, 0.1077, 0.3518, 0.1077, 0.3584, 0.09704, 0.3584, 0.2639, 0.3584, 0.2533, 0.3584, 0.2533, 0.3518, 0.2639, 0.3518, 0.8739, 0.3584, 0.8824, 0.3584, 0.8824, 0.3518, 0.8739, 0.3518, 0.903, 0.3584, 0.8923, 0.3584, 0.8923, 0.3518, 0.903, 0.3518, 0.6028, 0.3584, 0.6113, 0.3584, 0.6113, 0.3518, 0.6028, 0.3518, 0.5929, 0.3584, 0.6028, 0.3584, 0.6028, 0.3518, 0.5929, 0.3518, 0.8739, 0.6113, 0.8824, 0.6178, 0.8923, 0.622, 0.903, 0.6234, 1.0, 0.6234, 1.0, 0.5411, 0.903, 0.5411, 0.8923, 0.5425, 0.8824, 0.5466, 0.8739, 0.5532, 0.8674, 0.5617, 0.8632, 0.5716, 0.8618, 0.5822, 0.8632, 0.5929, 0.8674, 0.6028, 0.8632, 0.4071, 0.8618, 0.4178, 0.8632, 0.4284, 0.8674, 0.4383, 0.8739, 0.4468, 0.8824, 0.4534, 0.8923, 0.4575, 0.903, 0.4589, 1.0, 0.4589, 1.0, 0.3766, 0.903, 0.3766, 0.8923, 0.378, 0.8824, 0.3822, 0.8739, 0.3887, 0.8674, 0.3972, 0.716, 0.6479, 0.7309, 0.6479, 0.7309, 0.6482, 0.716, 0.6482, 0.7597, 0.6479, 0.7458, 0.6479, 0.7458, 0.6482, 0.7597, 0.6482, 0.4178, 0.3584, 0.4284, 0.3584, 0.4284, 0.3518, 0.4178, 0.3518, 0.903, 0.3584, 0.8923, 0.3584, 0.8923, 0.3518, 0.903, 0.3518, 0.8824, 0.3584, 0.8923, 0.3584, 0.8923, 0.3518, 0.8824, 0.3518, 0.3972, 0.3584, 0.4071, 0.3584, 0.4071, 0.3518, 0.3972, 0.3518, 0.3887, 0.3584, 0.3972, 0.3584, 0.3972, 0.3518, 0.3887, 0.3518, 0.903, 0.3518, 0.8923, 0.3518, 0.8923, 0.3584, 0.903, 0.3584, 0.2533, 0.3584, 0.2639, 0.3584, 0.2639, 0.3518, 0.2533, 0.3518, 0.903, 0.3584, 0.8923, 0.3584, 0.8923, 0.3518, 0.903, 0.3518, 0.903, 0.3518, 1.0, 0.3518, 1.0, 0.4176, 0.9934, 0.4176, 0.9934, 0.3584, 0.903, 0.3584, 0.2639, 0.3584, 0.2738, 0.3584, 0.2738, 0.3518, 0.2639, 0.3518, 0.7467, 0.3584, 0.7574, 0.3584, 0.7574, 0.3518, 0.7467, 0.3518, 0.0, 0.2122, 0.006579, 0.2122, 0.006579, 0.2944, 0.0, 0.2944, 0.006579, 0.6234, 0.006579, 0.7056, 0.09704, 0.7056, 0.1077, 0.707, 0.1176, 0.7111, 0.1261, 0.7176, 0.1326, 0.7262, 0.1368, 0.7361, 0.1382, 0.7467, 0.1368, 0.7574, 0.1326, 0.7673, 0.1261, 0.7758, 0.1176, 0.7823, 0.1077, 0.7864, 0.09704, 0.7878, 0.006579, 0.7878, 0.006579, 0.8289, 0.9934, 0.8289, 0.9934, 0.7878, 0.903, 0.7878, 0.8923, 0.7864, 0.8824, 0.7823, 0.8739, 0.7758, 0.8674, 0.7673, 0.8632, 0.7574, 0.8618, 0.7467, 0.8632, 0.7361, 0.8674, 0.7262, 0.8739, 0.7176, 0.8824, 0.7111, 0.8923, 0.707, 0.903, 0.7056, 0.9934, 0.7056, 0.9934, 0.6234, 0.903, 0.6234, 0.8923, 0.622, 0.8824, 0.6178, 0.8739, 0.6113, 0.8674, 0.6028, 0.8632, 0.5929, 0.8618, 0.5822, 0.8632, 0.5716, 0.8674, 0.5617, 0.8739, 0.5532, 0.8824, 0.5466, 0.8923, 0.5425, 0.903, 0.5411, 0.9934, 0.5411, 0.9934, 0.4589, 0.903, 0.4589, 0.8923, 0.4575, 0.8824, 0.4534, 0.8739, 0.4468, 0.8674, 0.4383, 0.8632, 0.4284, 0.8618, 0.4178, 0.8632, 0.4071, 0.8674, 0.3972, 0.8739, 0.3887, 0.8824, 0.3822, 0.8923, 0.378, 0.903, 0.3766, 0.9934, 0.3766, 0.9934, 0.2944, 0.903, 0.2944, 0.8923, 0.293, 0.8824, 0.2889, 0.8739, 0.2824, 0.8674, 0.2738, 0.8632, 0.2639, 0.8618, 0.2533, 0.8632, 0.2426, 0.8674, 0.2327, 0.8739, 0.2242, 0.8824, 0.2177, 0.8923, 0.2136, 0.903, 0.2122, 0.9934, 0.2122, 0.9934, 0.1711, 0.006579, 0.1711, 0.006579, 0.2122, 0.09704, 0.2122, 0.1077, 0.2136, 0.1176, 0.2177, 0.1261, 0.2242, 0.1326, 0.2327, 0.1368, 0.2426, 0.1382, 0.2533, 0.1368, 0.2639, 0.1326, 0.2738, 0.1261, 0.2824, 0.1176, 0.2889, 0.1077, 0.293, 0.09704, 0.2944, 0.006579, 0.2944, 0.006579, 0.3766, 0.09704, 0.3766, 0.1077, 0.378, 0.1176, 0.3822, 0.1261, 0.3887, 0.1326, 0.3972, 0.1368, 0.4071, 0.1382, 0.4178, 0.2327, 0.2656, 0.7673, 0.2656, 0.7673, 0.7344, 0.2327, 0.7344, 0.1368, 0.5929, 0.1326, 0.6028, 0.1261, 0.6113, 0.1176, 0.6178, 0.1077, 0.622, 0.09704, 0.6234, 0.5822, 0.3584, 0.5716, 0.3584, 0.5716, 0.3518, 0.5822, 0.3518, 1.0, 0.3518, 0.903, 0.3518, 0.903, 0.3584, 0.9934, 0.3584, 0.9934, 0.4176, 1.0, 0.4176, 0.7574, 0.3584, 0.7467, 0.3584, 0.7467, 0.3518, 0.7574, 0.3518, 0.2738, 0.3584, 0.2824, 0.3584, 0.2824, 0.3518, 0.2738, 0.3518, 0.8824, 0.3584, 0.8739, 0.3584, 0.8739, 0.3518, 0.8824, 0.3518, 0.7716, 0.6479, 0.7597, 0.6479, 0.7597, 0.6482, 0.7716, 0.6482, 0.8824, 0.3584, 0.8923, 0.3584, 0.8923, 0.3518, 0.8824, 0.3518, 0.8674, 0.2327, 0.8632, 0.2426, 0.8618, 0.2533, 0.8632, 0.2639, 0.8674, 0.2738, 0.8739, 0.2824, 0.8824, 0.2889, 0.8923, 0.293, 0.903, 0.2944, 1.0, 0.2944, 1.0, 0.2122, 0.903, 0.2122, 0.8923, 0.2136, 0.8824, 0.2177, 0.8739, 0.2242, 0.2242, 0.3584, 0.2327, 0.3584, 0.2327, 0.3518, 0.2242, 0.3518])
me_tdfn_8_1ep_2x3x0_8mm_p0_5mm_ep1_3x1_4mm.materials.append(mat_metal_pins)
me_tdfn_8_1ep_2x3x0_8mm_p0_5mm_ep1_3x1_4mm.materials.append(mat_plastic_case_white)
me_tdfn_8_1ep_2x3x0_8mm_p0_5mm_ep1_3x1_4mm.materials.append(mat_plastic_chip)
me_tdfn_8_1ep_2x3x0_8mm_p0_5mm_ep1_3x1_4mm.update()
me_tdfn_8_1ep_2x3x0_8mm_p0_5mm_ep1_3x1_4mm.normals_split_custom_set([tuple(v) for v in zip(*[iter([-1.0, 0.0, 0.0, -0.9706, 0.2345, -0.05456, -0.9734, 0.0, -0.2293, -1.0, 0.0, 0.0, 0.4339, -0.8985, -0.06721, 0.1613, -0.9869, 0.0, 0.2588, -0.9659, 0.0, 0.5, -0.866, 0.0, 0.07351, -0.995, 0.06723, 0.3537, -0.9354, 0.0, 0.2588, -0.9659, 0.0, 3.253e-07, -1.0, 0.0, 0.0, 5.96e-08, 1.0, -0.1138, 0.4248, 0.8981, -0.4397, 5.353e-08, 0.8981, 0.0, 5.96e-08, 1.0, 0.8985, -0.4338, 0.06723, 0.9869, -0.1613, -1.311e-07, 0.9659, -0.2588, 0.0, 0.866, -0.5, 0.0, -0.3285, -0.9421, -0.06719, -0.5837, -0.8119, -5.733e-09, -0.5, -0.866, 0.0, -0.2588, -0.9659, 0.0, -0.5612, 0.825, 0.06723, -0.774, 0.6332, 0.0, -0.7071, 0.7071, 0.0, -0.5, 0.866, 0.0, 0.825, -0.5611, -0.06721, 0.6331, -0.774, 0.0, 0.7071, -0.7071, 0.0, 0.866, -0.5, 0.0, 0.0654, -0.9979, 0.0, 0.2588, -0.9659, 0.0, 0.1613, -0.9869, 0.0, 0.01554, -0.9999, 0.0, 0.7556, -0.6516, 0.06723, 0.8985, -0.4338, 0.06723, 0.866, -0.5, 0.0, 0.7071, -0.7071, 0.0, 0.4339, 0.8985, 0.06723, 0.2588, 0.9659, 0.0, 0.2588, 0.9659, 0.0, 0.5, 0.866, 0.0, 0.4339, -0.8985, -0.0672, 0.1614, -0.9869, 0.0, 0.2588, -0.9659, 0.0, 0.5, -0.866, 0.0, -0.9801, 0.1865, 0.06723, -0.995, -0.09962, 1.311e-07, -1.0, 3.445e-07, 0.0, -0.9659, 0.2588, 0.0, -0.9421, 0.3285, -0.0672, -0.8119, 0.5838, -5.735e-09, -0.866, 0.5, 0.0, -0.9659, 0.2588, 0.0, -0.6516, 0.7556, -0.06723, -0.4113, 0.9115, 0.0, -0.5, 0.866, 0.0, -0.7071, 0.7071, 0.0, 0.0, -1.0, 0.0, -0.4248, -0.8981, -0.1138, 0.05456, -0.9706, -0.2345, 0.0, -1.0, 0.0, -0.6516, 0.7556, -0.06723, -0.4113, 0.9115, -5.733e-09, -0.5, 0.866, 0.0, -0.7071, 0.7071, 0.0, 0.8985, 0.4339, -0.06723, 0.9659, 0.2588, 0.0, 0.9659, 0.2588, 0.0, 0.866, 0.5, 0.0, 0.6516, -0.7556, -0.06723, 0.4113, -0.9115, 5.733e-09, 0.5, -0.866, 0.0, 0.7071, -0.7071, 0.0, 0.9421, -0.3285, -0.06723, 0.825, -0.5611, -0.06721, 0.866, -0.5, 0.0, 0.9659, -0.2588, 0.0, 0.08782, -0.03462, -0.9955, 0.09378, -0.01071, -0.9955, 0.09331, 0.01392, -0.9955, 0.08657, 0.03762, -0.9955, 0.03824, 0.0299, -0.9988, 1.114e-08, 0.4397, -0.8981, 0.4248, -0.1138, -0.8981, -0.03401, -0.03464, -0.9988, -0.05617, -0.07587, -0.9955, 0.07485, 0.05743, -0.9955, 0.09378, 0.01071, -0.9955, 0.01393, -0.09336, -0.9955, 0.0376, -0.08653, -0.9955, 0.05874, -0.07389, -0.9955, 8.543e-09, -4.262e-08, -1.0, 1.92e-09, -0.2293, -0.9734, 0.1863, -0.1525, -0.9706, 9.722e-09, -4.239e-08, -1.0, 0.07583, -0.05614, -0.9955, 0.9421, -0.3285, -0.06721, 0.8119, -0.5838, 0.0, 0.866, -0.5, 0.0, 0.9659, -0.2588, 0.0, 0.0654, -0.9979, 0.0, 0.2588, -0.9659, 0.0, 0.3285, -0.9421, -0.06725, 0.1013, -0.9943, -0.03447, 0.6516, 0.7556, -0.06723, 0.825, 0.5612, -0.06723, 0.866, 0.5, 0.0, 0.7071, 0.7071, 0.0, 0.9801, -0.1865, -0.06718, 0.8985, -0.4339, -0.06723, 0.866, -0.5, 0.0, 0.9659, -0.2588, 0.0, 0.8985, -0.4339, -0.06723, 0.6516, -0.7556, -0.06723, 0.7071, -0.7071, 0.0, 0.866, -0.5, 0.0, -0.3109, -0.8981, 0.311, -0.4398, -0.8981, 0.0, -1.569e-08, -1.0, 0.0, -1.569e-08, -1.0, 0.0, 0.0654, -0.9979, 0.0, 0.1013, -0.9943, -0.03447, 0.995, 0.07351, 0.06723, 0.9353, 0.3537, 0.0, 0.9659, 0.2588, 0.0, 1.0, 5.645e-07, 0.0, -0.4338, -0.8985, 0.06723, -0.1613, -0.9869, 0.0, -0.2588, -0.9659, 0.0, -0.5, -0.866, 0.0, -1.0, 0.0, 0.0, -1.0, 0.0, 0.0, -1.0, 0.0, 0.0, -1.0, 0.0, 0.0, 0.0, -1.0, 0.0, 0.0, -1.0, 0.0, 0.1138, -0.8981, -0.4248, 0.3109, -0.8981, 0.311, -0.1151, -0.9934, 0.0, -0.0654, -0.9979, 0.0, 0.0, 5.96e-08, 1.0, 0.1138, -0.4248, 0.8981, 0.4397, 5.353e-08, 0.8981, 0.0, 5.96e-08, 1.0, 0.0, -4.371e-08, -1.0, 0.0, -4.371e-08, -1.0, 0.0, -4.371e-08, -1.0, 0.0, -4.371e-08, -1.0, 0.0, -4.371e-08, -1.0, 0.0, -4.371e-08, -1.0, 0.0, -4.371e-08, -1.0, 0.0, -4.371e-08, -1.0, 0.0, -4.371e-08, -1.0, 0.0, -4.371e-08, -1.0, 0.0, -4.371e-08, -1.0, 0.0, -4.371e-08, -1.0, 0.0, -4.371e-08, -1.0, 0.0, -4.371e-08, -1.0, 0.0, -4.371e-08, -1.0, 0.311, -0.8981, -0.3109, -0.4397, -0.8981, 0.0, 0.0, -1.0, 0.0, 0.0, -1.0, 0.0, 0.0654, -0.9979, 0.0, 0.02933, -0.999, -0.03447, -7.843e-09, 1.0, -7.353e-08, -0.0654, 0.9979, -3.684e-08, -0.0293, 0.999, -0.0345, -0.311, 0.8981, -0.3109, 0.4398, 0.8981, -6.603e-08, -7.843e-09, 1.0, -7.353e-08, 0.0654, 0.9979, -7.86e-07, 0.0, 1.0, -1.569e-06, 0.0, 1.0, -1.569e-06, 0.0, 0.8981, -0.4397, -0.3109, 0.8981, 0.311, 0.1151, 0.9934, -7.875e-07, 0.825, 0.5612, -0.06723, 0.9421, 0.3285, -0.06722, 0.9659, 0.2588, 0.0, 0.866, 0.5, 0.0, 0.0, 1.0, 3.921e-07, -0.0654, 0.9979, 1.965e-07, -0.0293, 0.999, -0.0345, -0.311, 0.8981, -0.3109, 0.4397, 0.8981, 3.522e-07, 0.0, 1.0, 3.921e-07, -0.3285, -0.9421, -0.06723, -0.5837, -0.8119, 0.0, -0.5, -0.866, 0.0, -0.2588, -0.9659, 0.0, 0.6516, -0.7556, -0.06723, 0.4113, -0.9115, 0.0, 0.5, -0.866, 0.0, 0.7071, -0.7071, 0.0, 0.0, -4.371e-08, -1.0, 0.0, -4.371e-08, -1.0, 0.0, -4.371e-08, -1.0, 0.0, -4.371e-08, -1.0, 0.0, -4.371e-08, -1.0, 0.0, -4.371e-08, -1.0, 0.0, -4.371e-08, -1.0, 0.0, -4.371e-08, -1.0, 0.0, -4.371e-08, -1.0, 0.0, -4.371e-08, -1.0, 0.0, -4.371e-08, -1.0, 0.0, -4.371e-08, -1.0, 0.0, -4.371e-08, -1.0, 0.0, -4.371e-08, -1.0, 0.0, -4.371e-08, -1.0, 0.0, -4.371e-08, -1.0, 0.0, -4.371e-08, -1.0, 0.0, -4.371e-08, -1.0, 0.0, -4.371e-08, -1.0, 0.0, -4.371e-08, -1.0, 0.0, -4.371e-08, -1.0, 0.0, -4.371e-08, -1.0, 0.0, -4.371e-08, -1.0, 0.0, -4.371e-08, -1.0, 0.0, -4.371e-08, -1.0, 0.0, -4.371e-08, -1.0, 0.0, -4.371e-08, -1.0, 0.0, -4.371e-08, -1.0, 0.0, -4.371e-08, -1.0, 0.0, -4.371e-08, -1.0, 0.0654, 0.9979, 0.0, 0.0, 1.0, 0.0, 0.0, 1.0, 0.0, -0.1138, 0.8981, -0.4248, -0.3109, 0.8981, 0.311, 0.1151, 0.9934, 0.0, 1.0, 1.44e-07, 0.0, 1.0, 1.44e-07, 0.0, 1.0, 1.44e-07, 0.0, 1.0, 1.44e-07, 0.0, -0.5837, -0.8119, 0.0, -0.774, -0.6331, -5.735e-09, -0.7071, -0.7071, 0.0, -0.5, -0.866, 0.0, 0.3285, 0.9421, -0.06724, 0.5837, 0.8119, 0.0, 0.5, 0.866, 0.0, 0.2588, 0.9659, 0.0, 5.664e-16, -4.371e-08, -1.0, 5.664e-16, -4.371e-08, -1.0, 5.664e-16, -4.371e-08, -1.0, 5.664e-16, -4.371e-08, -1.0, 5.664e-16, -4.371e-08, -1.0, 5.664e-16, -4.371e-08, -1.0, 5.664e-16, -4.371e-08, -1.0, 5.664e-16, -4.371e-08, -1.0, 5.664e-16, -4.371e-08, -1.0, 5.664e-16, -4.371e-08, -1.0, 5.664e-16, -4.371e-08, -1.0, 5.664e-16, -4.371e-08, -1.0, 5.664e-16, -4.371e-08, -1.0, 5.664e-16, -4.371e-08, -1.0, 5.664e-16, -4.371e-08, -1.0, 0.0654, 0.9979, 3.93e-07, 0.0, 1.0, 7.843e-07, 0.0, 1.0, 7.843e-07, -0.1138, 0.8981, -0.4248, -0.3109, 0.8981, 0.311, 0.1151, 0.9934, 3.938e-07, 0.0, -4.371e-08, -1.0, 0.0, -4.371e-08, -1.0, 0.0, -4.371e-08, -1.0, 0.0, -4.371e-08, -1.0, 1.0, 1.44e-07, 0.0, 1.0, 1.44e-07, 0.0, 1.0, 1.44e-07, 0.0, 1.0, 1.44e-07, 0.0, 2.031e-08, 5.742e-08, 1.0, 2.716e-09, 7.68e-09, 1.0, 0.09336, 0.01393, 0.9955, -0.0107, 0.09374, 0.9955, 0.01392, 0.09331, 0.9955, 0.01232, -0.09359, 0.9955, 0.05874, -0.07389, 0.9955, -0.03612, -0.08721, 0.9955, 0.01393, -0.09336, 0.9955, -0.01071, -0.09378, 0.9955, 0.09331, -0.01392, 0.9955, -0.09354, -0.01231, 0.9955, -0.07389, -0.05874, 0.9955, -0.08716, 0.0361, 0.9955, -0.09336, -0.01393, 0.9955, 0.0107, -0.09374, 0.9955, -0.01393, -0.09336, 0.9955, -0.0376, -0.08653, 0.9955, 0.01232, 0.09359, 0.9955, -0.03761, 0.08658, 0.9955, 1.324e-08, 3.745e-08, 1.0, 7.977e-09, 2.256e-08, 1.0, 2.095e-08, 5.925e-08, 1.0, 2.095e-08, 5.925e-08, 1.0, 0.5837, 0.8119, 0.0, 0.774, 0.6331, 5.735e-09, 0.7071, 0.7071, 0.0, 0.5, 0.866, 0.0, 0.0, 1.0, 0.0, 0.0, 1.0, 0.0, 0.0, 1.0, 0.0, 0.0, 1.0, 0.0, 0.0654, -0.9979, 0.0, 0.2588, -0.9659, 0.0, 0.1865, -0.9801, -0.06723, 0.02933, -0.999, -0.03447, -0.8985, -0.4339, -0.06723, -0.9869, -0.1614, -5.733e-09, -0.9659, -0.2588, 0.0, -0.866, -0.5, 0.0, 1.0, 7.545e-08, 0.0, 1.0, 7.545e-08, 0.0, 1.0, 7.545e-08, 0.0, 1.0, 7.545e-08, 0.0, 0.8981, -0.1138, 0.4248, 0.8981, -0.3109, -0.311, 0.8981, -0.311, 0.3109, 0.8981, 0.4397, -1.966e-08, 0.8981, -0.4248, 0.1138, 0.8981, 0.311, 0.3109, 0.8981, 4.956e-08, -0.4398, 0.8981, 0.1138, 0.4248, 0.8981, -0.1138, 0.4248, 0.8981, -0.3109, -0.311, 0.8981, 6.776e-08, -0.4397, 0.8981, 0.1138, 0.4248, 0.8981, -0.1138, 0.4248, 0.8981, 0.4397, -2.621e-08, 0.8981, 0.3109, -0.311, 0.8981, 0.4397, -1.966e-08, 1.0, 0.0, 0.0, 0.8981, -0.4248, -0.1138, 0.8981, 0.1138, -0.4248, 1.0, 0.0, 0.0, 0.0, -1.0, 0.0, 0.0, -1.0, 0.0, 0.0, -1.0, 0.0, 0.0, -1.0, 0.0, -0.7556, -0.6516, -0.06723, -0.9115, -0.4112, -5.735e-09, -0.866, -0.5, 0.0, -0.7071, -0.7071, 0.0, -0.3285, -0.9421, -0.06723, -0.5837, -0.8119, -5.733e-09, -0.5, -0.866, 0.0, -0.2588, -0.9659, 0.0, -0.9869, -0.1614, -5.733e-09, -0.995, 0.09962, -5.735e-09, -1.0, 6.028e-07, 0.0, -0.9659, -0.2588, 0.0, 0.9353, 0.3537, 0.0, 0.8984, 0.4339, 0.06722, 0.866, 0.5, 0.0, 0.9659, 0.2588, 0.0, 1.569e-08, -1.0, 0.0, 1.569e-08, -1.0, 0.0, 0.4248, -0.8981, -0.1138, -0.311, -0.8981, -0.3109, -0.1151, -0.9934, 0.0, -0.0654, -0.9979, 0.0, 0.0, 1.0, 0.0, 0.2293, 0.9734, 0.0, -0.1138, 0.8981, -0.4248, 0.0, 1.0, 0.0, -0.07351, 0.995, 0.06723, -0.3538, 0.9353, 0.0, -0.2588, 0.9659, 0.0, 3.253e-07, 1.0, 0.0, -0.9801, -0.1865, -0.06723, -0.995, 0.09962, 0.0, -1.0, -9.233e-07, 0.0, -0.9659, -0.2588, 0.0, -0.7555, -0.6516, 0.06722, -0.4338, -0.8985, 0.06723, -0.5, -0.866, 0.0, -0.7071, -0.7071, 0.0, -5.872e-08, 2.155e-07, 1.0, -5.872e-08, 2.155e-07, 1.0, -5.872e-08, 2.155e-07, 1.0, -5.872e-08, 2.155e-07, 1.0, -5.872e-08, 2.155e-07, 1.0, -5.872e-08, 2.155e-07, 1.0, -5.872e-08, 2.155e-07, 1.0, -5.872e-08, 2.155e-07, 1.0, -5.872e-08, 2.155e-07, 1.0, -5.872e-08, 2.155e-07, 1.0, -5.872e-08, 2.155e-07, 1.0, -5.872e-08, 2.155e-07, 1.0, -5.872e-08, 2.155e-07, 1.0, -5.872e-08, 2.155e-07, 1.0, -5.872e-08, 2.155e-07, 1.0, -5.872e-08, 2.155e-07, 1.0, -5.872e-08, 2.155e-07, 1.0, -5.872e-08, 2.155e-07, 1.0, -5.872e-08, 2.155e-07, 1.0, -5.872e-08, 2.155e-07, 1.0, -5.872e-08, 2.155e-07, 1.0, -5.872e-08, 2.155e-07, 1.0, -5.872e-08, 2.155e-07, 1.0, -5.872e-08, 2.155e-07, 1.0, -0.8119, 0.5838, -5.735e-09, -0.6516, 0.7556, -0.06723, -0.7071, 0.7071, 0.0, -0.866, 0.5, 0.0, -1.0, 0.0, 0.0, -1.0, 0.0, 0.0, -1.0, 0.0, 0.0, -1.0, 0.0, 0.0, 0.8984, 0.4339, 0.06722, 0.7555, 0.6517, 0.0672, 0.7071, 0.7071, 0.0, 0.866, 0.5, 0.0, 0.0, 5.96e-08, 1.0, 0.0, -0.4398, 0.8981, 0.4248, 0.1138, 0.8981, 0.0, 5.96e-08, 1.0, 0.4339, -0.8985, 0.0672, 0.7556, -0.6516, 0.06723, 0.7071, -0.7071, 0.0, 0.5, -0.866, 0.0, 0.7555, 0.6517, 0.0672, 0.4339, 0.8985, 0.06723, 0.5, 0.866, 0.0, 0.7071, 0.7071, 0.0, 0.6331, -0.774, 0.0, 0.4339, -0.8985, -0.06721, 0.5, -0.866, 0.0, 0.7071, -0.7071, 0.0, 0.8985, 0.4339, -0.06723, 0.9869, 0.1614, 5.733e-09, 0.9659, 0.2588, 0.0, 0.866, 0.5, 0.0, 0.1151, 0.9934, -7.875e-07, 0.3537, 0.9354, 0.0, 0.2588, 0.9659, 0.0, 0.0654, 0.9979, -7.86e-07, 3.253e-07, -1.0, 0.0, -0.2588, -0.9659, 0.0, -0.1613, -0.9869, 0.0, 0.07351, -0.995, 0.06723, -1.0, 0.0, 0.0, -1.0, 0.0, 0.0, -1.0, 0.0, 0.0, -1.0, 0.0, 0.0, 0.2588, 0.9659, 0.0, -0.07351, 0.995, 0.06723, 3.253e-07, 1.0, 0.0, 0.2588, 0.9659, 0.0, 1.0, -9.377e-07, 0.0, 0.9421, -0.3285, -0.06721, 0.9659, -0.2588, 0.0, 1.0, -9.233e-07, 0.0, 0.5611, 0.825, -0.06721, 0.774, 0.6331, 0.0, 0.7071, 0.7071, 0.0, 0.5, 0.866, 0.0, 0.995, -0.07351, -0.06723, 0.9421, -0.3285, -0.06723, 0.9659, -0.2588, 0.0, 1.0, 5.837e-07, 0.0, -0.9801, -0.1865, -0.06723, -0.995, 0.09962, -5.735e-09, -1.0, 5.884e-07, 0.0, -0.9659, -0.2588, 0.0, 0.774, 0.6331, 0.0, 0.8985, 0.4339, -0.06723, 0.866, 0.5, 0.0, 0.7071, 0.7071, 0.0, -0.6516, 0.7556, -0.06723, -0.4113, 0.9115, 0.0, -0.5, 0.866, 0.0, -0.7071, 0.7071, 0.0, 0.0, 5.96e-08, 1.0, 0.0, 0.4398, 0.8981, -0.4248, -0.1138, 0.8981, 0.0, 5.96e-08, 1.0, 0.311, -0.8981, -0.3109, -0.4248, -0.8981, -0.1138, 0.0, -1.0, 0.0, 0.0, -1.0, 0.0, 0.0654, -0.9979, 0.0, 0.01554, -0.9999, 0.0, 0.3285, 0.9421, -0.06723, 0.5837, 0.8119, 5.733e-09, 0.5, 0.866, 0.0, 0.2588, 0.9659, 0.0, 0.4113, -0.9115, 5.733e-09, 0.3285, -0.9421, -0.06725, 0.2588, -0.9659, 0.0, 0.5, -0.866, 0.0, -0.8985, -0.4339, -0.0672, -0.9801, -0.1865, -0.06723, -0.9659, -0.2588, 0.0, -0.866, -0.5, 0.0, 0.7556, 0.6516, -0.06723, 0.8985, 0.4339, -0.06723, 0.866, 0.5, 0.0, 0.7071, 0.7071, 0.0, 0.3537, -0.9354, 0.0, 0.4339, -0.8985, 0.0672, 0.5, -0.866, 0.0, 0.2588, -0.9659, 0.0, 0.995, -0.07351, -0.06723, 0.9354, -0.3537, 5.733e-09, 0.9659, -0.2588, 0.0, 1.0, 5.884e-07, 0.0, 0.5837, 0.8119, 5.733e-09, 0.7556, 0.6516, -0.06723, 0.7071, 0.7071, 0.0, 0.5, 0.866, 0.0, 0.9659, 0.2588, 0.0, 0.995, 0.07351, -0.06723, 1.0, -8.994e-07, 0.0, 0.9659, 0.2588, 0.0, 0.07485, 0.05743, 0.9955, 0.03462, 0.08782, 0.9955, 0.09359, 0.01232, 0.9955, 0.07389, 0.05874, 0.9955, 2.716e-09, 7.68e-09, 1.0, 2.031e-08, 5.742e-08, 1.0, 7.977e-09, 2.256e-08, 1.0, 1.324e-08, 3.745e-08, 1.0, -0.3538, 0.9353, 0.0, -0.5612, 0.825, 0.06723, -0.5, 0.866, 0.0, -0.2588, 0.9659, 0.0, 0.4113, -0.9115, 0.0, 0.1865, -0.9801, -0.06723, 0.2588, -0.9659, 0.0, 0.5, -0.866, 0.0, -1.0, 0.0, 0.0, -1.0, 0.0, 0.0, -1.0, 0.0, 0.0, -1.0, 0.0, 0.0, -0.8981, 0.4248, 0.1138, -0.8981, -0.4397, 2.621e-08, -0.8981, -0.3109, -0.311, -0.8981, -0.1138, 0.4248, -0.8981, 0.4248, 0.1138, -0.8981, -0.311, 0.3109, -0.8981, -3.641e-08, -0.4398, -0.8981, -0.4248, 0.1138, -0.8981, 1.82e-08, 0.4397, -0.8981, 0.3109, -0.311, -0.8981, 0.0, -0.4397, -0.8981, -0.1138, 0.4248, -0.8981, 0.4248, 0.1138, -0.8981, -0.311, 0.3109, -0.8981, 0.311, 0.3109, -0.8981, -0.4397, 1.966e-08, 0.0, 5.96e-08, 1.0, 0.0, -0.4397, 0.8981, 0.1138, 0.4248, 0.8981, 0.0, 5.96e-08, 1.0, 0.0, 5.96e-08, 1.0, 0.0, 0.4397, 0.8981, -0.1138, -0.4248, 0.8981, 0.0, 5.96e-08, 1.0, 7.843e-09, 1.0, 0.0, 7.843e-09, 1.0, 0.0, -0.4248, 0.8981, -0.1138, 0.4397, 0.8981, 0.0, 0.02933, 0.999, -0.03447, 0.0654, 0.9979, 0.0, 0.0, 5.96e-08, 1.0, 0.4248, -0.1138, 0.8981, 0.1138, 0.4248, 0.8981, 0.0, 5.96e-08, 1.0, -0.825, 0.5612, -0.06723, -0.6516, 0.7556, -0.06723, -0.7071, 0.7071, 0.0, -0.866, 0.5, 0.0, 0.4339, 0.8985, -0.0672, 0.6516, 0.7556, -0.06723, 0.7071, 0.7071, 0.0, 0.5, 0.866, 0.0, 0.02933, 0.999, -0.03447, 0.1865, 0.9801, -0.06723, 0.2588, 0.9659, 0.0, 0.0654, 0.9979, 0.0, 0.1865, 0.9801, -0.06723, 0.4339, 0.8985, -0.0672, 0.5, 0.866, 0.0, 0.2588, 0.9659, 0.0, -0.774, -0.6331, -5.735e-09, -0.8985, -0.4339, -0.0672, -0.866, -0.5, 0.0, -0.7071, -0.7071, 0.0, -0.5837, -0.8119, -5.733e-09, -0.774, -0.6331, 0.0, -0.7071, -0.7071, 0.0, -0.5, -0.866, 0.0, 0.825, -0.5612, -0.06723, 0.6331, -0.774, 5.735e-09, 0.7071, -0.7071, 0.0, 0.866, -0.5, 0.0, 0.9421, 0.3285, -0.06722, 1.0, -9.377e-07, 0.0, 1.0, -9.233e-07, 0.0, 0.9659, 0.2588, 0.0, 0.3537, 0.9354, 0.0, 0.5611, 0.825, -0.06721, 0.5, 0.866, 0.0, 0.2588, 0.9659, 0.0, 0.1151, 0.9934, 0.0, 0.3285, 0.9421, -0.06724, 0.2588, 0.9659, 0.0, 0.0654, 0.9979, 0.0, -0.995, -0.09962, 1.311e-07, -0.9801, -0.1866, 0.0672, -0.9659, -0.2588, 0.0, -1.0, 3.445e-07, 0.0, -0.4113, 0.9115, 0.0, -0.1614, 0.9869, 0.0, -0.2588, 0.9659, 0.0, -0.5, 0.866, 0.0, -1.0, 0.0, 0.0, -1.0, 0.0, 0.0, -1.0, 0.0, 0.0, -1.0, 0.0, 0.0, -0.9801, -0.1866, 0.0672, -0.8985, -0.4338, 0.06723, -0.866, -0.5, 0.0, -0.9659, -0.2588, 0.0, 0.8119, -0.5838, 0.0, 0.6516, -0.7556, -0.06723, 0.7071, -0.7071, 0.0, 0.866, -0.5, 0.0, 0.0, -1.0, 0.0, 0.0, -1.0, 0.0, 0.0, -0.8981, -0.4397, -0.311, -0.8981, -0.3109, -0.1151, -0.9934, 0.0, -0.0654, -0.9979, 0.0, 0.0, -0.8981, 0.4397, -0.1138, -0.8981, -0.4248, 0.0, -1.0, 0.0, 0.0, -1.0, 0.0, 0.0654, -0.9979, 0.0, 0.02933, -0.999, -0.03446, 1.0, 1.44e-07, 0.0, 1.0, 1.44e-07, 0.0, 1.0, 1.44e-07, 0.0, 1.0, 1.44e-07, 0.0, 0.9354, -0.3537, 5.733e-09, 0.825, -0.5612, -0.06723, 0.866, -0.5, 0.0, 0.9659, -0.2588, 0.0, -3.398e-15, -4.371e-08, -1.0, -3.398e-15, -4.371e-08, -1.0, -3.398e-15, -4.371e-08, -1.0, -3.398e-15, -4.371e-08, -1.0, -3.398e-15, -4.371e-08, -1.0, -3.398e-15, -4.371e-08, -1.0, -3.398e-15, -4.371e-08, -1.0, -3.398e-15, -4.371e-08, -1.0, -3.398e-15, -4.371e-08, -1.0, -3.398e-15, -4.371e-08, -1.0, -3.398e-15, -4.371e-08, -1.0, -3.398e-15, -4.371e-08, -1.0, -3.398e-15, -4.371e-08, -1.0, -3.398e-15, -4.371e-08, -1.0, -3.398e-15, -4.371e-08, -1.0, 0.8985, 0.4339, -0.0672, 0.9869, 0.1613, 5.735e-09, 0.9659, 0.2588, 0.0, 0.866, 0.5, 0.0, 0.774, 0.6331, 5.735e-09, 0.8985, 0.4339, -0.0672, 0.866, 0.5, 0.0, 0.7071, 0.7071, 0.0, -0.995, 0.07351, -0.06723, -0.9353, 0.3538, -5.735e-09, -0.9659, 0.2588, 0.0, -1.0, -8.803e-07, 0.0, -0.9801, -0.1866, -0.0672, -0.995, 0.07351, -0.06723, -1.0, -8.803e-07, 0.0, -0.9659, -0.2588, 0.0, 0.6331, -0.774, 5.735e-09, 0.4339, -0.8985, -0.0672, 0.5, -0.866, 0.0, 0.7071, -0.7071, 0.0, -0.5611, -0.825, -0.0672, -0.7556, -0.6516, -0.06723, -0.7071, -0.7071, 0.0, -0.5, -0.866, 0.0, 0.0, 1.0, -1.961e-06, -0.0654, 0.9979, -9.824e-07, -0.02933, 0.999, -0.03447, 0.0, 0.8981, 0.4397, 0.4248, 0.8981, -0.1138, 0.0, 1.0, -1.961e-06, -0.1151, -0.9934, 0.0, -0.3285, -0.9421, -0.06723, -0.2588, -0.9659, 0.0, -0.0654, -0.9979, 0.0, -0.9115, -0.4112, -5.735e-09, -0.9801, -0.1866, -0.0672, -0.9659, -0.2588, 0.0, -0.866, -0.5, 0.0, -0.0654, 0.9979, -9.824e-07, -0.2588, 0.9659, 0.0, -0.1614, 0.9869, 0.0, -0.02933, 0.999, -0.03447, -0.9421, 0.3285, -0.0672, -0.825, 0.5612, -0.06723, -0.866, 0.5, 0.0, -0.9659, 0.2588, 0.0, -0.4113, 0.9115, 0.0, -0.1613, 0.9869, -5.735e-09, -0.2588, 0.9659, 0.0, -0.5, 0.866, 0.0, -0.3285, -0.9421, -0.06723, -0.5611, -0.825, -0.0672, -0.5, -0.866, 0.0, -0.2588, -0.9659, 0.0, -0.8985, -0.4338, 0.06723, -0.7555, -0.6516, 0.06722, -0.7071, -0.7071, 0.0, -0.866, -0.5, 0.0, 1.0, 1.44e-07, 0.0, 1.0, 1.44e-07, 0.0, 1.0, 1.44e-07, 0.0, 1.0, 1.44e-07, 0.0, 0.1151, 0.9934, 3.938e-07, 0.3285, 0.9421, -0.06723, 0.2588, 0.9659, 0.0, 0.0654, 0.9979, 3.93e-07, -0.0654, 0.9979, -2.456e-07, -0.2588, 0.9659, 0.0, -0.1865, 0.9801, -0.06724, -0.01554, 0.9999, -2.461e-07, -0.0654, 0.9979, 1.965e-07, -0.2588, 0.9659, 0.0, -0.1865, 0.9801, -0.06723, -0.0293, 0.999, -0.0345, 0.0654, -0.9979, 0.0, 0.2588, -0.9659, 0.0, 0.1614, -0.9869, 0.0, 0.02933, -0.999, -0.03446, 0.9869, 0.1613, 5.735e-09, 0.995, -0.07351, -0.06723, 1.0, 5.884e-07, 0.0, 0.9659, 0.2588, 0.0, -0.6516, 0.7556, -0.06723, -0.4113, 0.9115, 0.0, -0.5, 0.866, 0.0, -0.7071, 0.7071, 0.0, -0.1151, -0.9934, 0.0, -0.3285, -0.9421, -0.06723, -0.2588, -0.9659, 0.0, -0.0654, -0.9979, 0.0, -0.825, 0.5612, -0.06723, -0.6516, 0.7556, -0.06723, -0.7071, 0.7071, 0.0, -0.866, 0.5, 0.0, -0.9353, 0.3538, -5.735e-09, -0.825, 0.5612, -0.06723, -0.866, 0.5, 0.0, -0.9659, 0.2588, 0.0, 1.359e-14, -4.371e-08, -1.0, 1.359e-14, -4.371e-08, -1.0, 1.359e-14, -4.371e-08, -1.0, 1.359e-14, -4.371e-08, -1.0, 1.359e-14, -4.371e-08, -1.0, 1.359e-14, -4.371e-08, -1.0, 1.359e-14, -4.371e-08, -1.0, 1.359e-14, -4.371e-08, -1.0, 1.359e-14, -4.371e-08, -1.0, 1.359e-14, -4.371e-08, -1.0, 1.359e-14, -4.371e-08, -1.0, 1.359e-14, -4.371e-08, -1.0, 1.359e-14, -4.371e-08, -1.0, 1.359e-14, -4.371e-08, -1.0, 1.359e-14, -4.371e-08, -1.0, -7.929e-15, -4.371e-08, -1.0, -7.929e-15, -4.371e-08, -1.0, -7.929e-15, -4.371e-08, -1.0, -7.929e-15, -4.371e-08, -1.0, -7.929e-15, -4.371e-08, -1.0, -7.929e-15, -4.371e-08, -1.0, -7.929e-15, -4.371e-08, -1.0, -7.929e-15, -4.371e-08, -1.0, -7.929e-15, -4.371e-08, -1.0, -7.929e-15, -4.371e-08, -1.0, -7.929e-15, -4.371e-08, -1.0, -7.929e-15, -4.371e-08, -1.0, -7.929e-15, -4.371e-08, -1.0, -7.929e-15, -4.371e-08, -1.0, -7.929e-15, -4.371e-08, -1.0, 0.9869, -0.1613, -1.311e-07, 0.995, 0.07351, 0.06723, 1.0, 5.645e-07, 0.0, 0.9659, -0.2588, 0.0, -0.866, 0.5, 0.0, -0.9801, 0.1865, 0.06723, -0.9659, 0.2588, 0.0, -0.866, 0.5, 0.0, -0.995, 0.09962, 0.0, -0.9421, 0.3285, -0.0672, -0.9659, 0.2588, 0.0, -1.0, -9.233e-07, 0.0, -0.1151, -0.9934, 0.0, -0.3285, -0.9421, -0.06723, -0.2588, -0.9659, 0.0, -0.0654, -0.9979, 0.0, -0.4113, 0.9115, 0.0, -0.1865, 0.9801, -0.06723, -0.2588, 0.9659, 0.0, -0.5, 0.866, 0.0, -0.8985, -0.4339, -0.06723, -0.9801, -0.1865, -0.06723, -0.9659, -0.2588, 0.0, -0.866, -0.5, 0.0, -0.774, -0.6331, 0.0, -0.8985, -0.4339, -0.06723, -0.866, -0.5, 0.0, -0.7071, -0.7071, 0.0, -0.0654, 0.9979, -3.684e-08, -0.2588, 0.9659, 0.0, -0.1613, 0.9869, -5.735e-09, -0.0293, 0.999, -0.0345, -0.995, 0.09962, -5.735e-09, -0.9353, 0.3538, 0.0, -0.9659, 0.2588, 0.0, -1.0, 6.028e-07, 0.0, -0.1013, -0.9943, -0.03447, -0.3285, -0.9421, -0.06719, -0.2588, -0.9659, 0.0, -0.0654, -0.9979, -7.86e-07, -0.0654, -0.9979, -7.86e-07, 0.0, -1.0, -1.569e-06, 0.0, -1.0, -1.569e-06, 0.4248, -0.8981, -0.1138, -0.311, -0.8981, -0.3109, -0.1013, -0.9943, -0.03447, -0.9353, 0.3538, 0.0, -0.8119, 0.5837, -5.733e-09, -0.866, 0.5, 0.0, -0.9659, 0.2588, 0.0, -0.995, 0.09962, -5.735e-09, -0.9421, 0.3285, -0.0672, -0.9659, 0.2588, 0.0, -1.0, 5.884e-07, 0.0, 0.0, 5.96e-08, 1.0, -0.4248, 0.1138, 0.8981, -0.4248, -0.1138, 0.8981, 0.0, 5.96e-08, 1.0, 0.4248, 0.1138, -0.8981, 0.1138, -0.4248, -0.8981, 0.04813, 0.006336, -0.9988, 0.08721, 0.03612, -0.9955, 0.09331, -0.01392, -0.9955, 0.05746, 0.07489, -0.9955, 0.08777, 0.0346, -0.9955, 0.07586, 0.05617, -0.9955, 0.05874, 0.07389, -0.9955, -0.0361, 0.08716, -0.9955, 0.01393, 0.09336, -0.9955, -0.07489, 0.05746, -0.9955, -0.0346, 0.08777, -0.9955, -0.09354, 0.01231, -0.9955, -0.04854, -4.439e-08, -0.9988, 0.4248, 0.1138, -0.8981, -8.985e-10, -4.444e-08, -1.0, -8.985e-10, -4.444e-08, -1.0, -0.4397, -3.992e-08, -0.8981, -0.03824, 0.0299, -0.9988, -0.08716, -0.0361, -0.9955, -0.07485, -0.05743, -0.9955, -0.09378, -0.01071, -0.9955, -0.08782, -0.03462, -0.9955, -0.07582, -0.05614, -0.9955, 0.01232, -0.09359, -0.9955, -0.03761, -0.08658, -0.9955, -0.01392, -0.09331, -0.9955, 0.07489, -0.05746, -0.9955, 0.08716, -0.0361, -0.9955, 0.05617, -0.07586, -0.9955, 0.04854, -4.439e-08, -0.9988, -0.1138, -0.4248, -0.8981, -0.1138, 0.4248, -0.8981, -0.03828, 0.02993, -0.9988, -0.08658, 0.03761, -0.9955, -0.07485, -0.05743, -0.9955, -0.09378, -0.01071, -0.9955, -0.08782, -0.03462, -0.9955, -0.01232, -0.09359, -0.9955, -0.05874, -0.07389, -0.9955, -0.0376, -0.08653, -0.9955, 0.05746, -0.07489, -0.9955, 0.01071, -0.09378, -0.9955, 0.0346, -0.08777, -0.9955, 0.05617, -0.07586, -0.9955, 0.04854, -4.439e-08, -0.9988, -0.1138, -0.4248, -0.8981, -0.1138, 0.4248, -0.8981, -0.03828, 0.02993, -0.9988, -0.08721, -0.03612, -0.9955, -0.07485, -0.05743, -0.9955, -0.09378, -0.01071, -0.9955, -0.03612, -0.08721, -0.9955, -0.07582, -0.05614, -0.9955, 0.01232, -0.09359, -0.9955, -0.03761, -0.08658, -0.9955, -0.01393, -0.09336, -0.9955, 0.07489, -0.05746, -0.9955, 0.08716, -0.0361, -0.9955, 0.05617, -0.07586, -0.9955, 0.04854, -4.439e-08, -0.9988, -0.4248, -0.1138, -0.8981, -0.4397, -3.992e-08, -0.8981, -0.04813, -0.006336, -0.9988, -0.08658, 0.03761, -0.9955, -0.07485, -0.05743, -0.9955, -0.09378, -0.01071, -0.9955, -0.0361, -0.08716, -0.9955, -0.01232, -0.09359, -0.9955, 0.01232, -0.09359, -0.9955, 0.0361, -0.08716, -0.9955, -0.01393, -0.09336, -0.9955, -0.09378, 0.01071, -0.9955, 0.08716, -0.0361, -0.9955, 0.05614, -0.07582, -0.9955, 0.03401, -0.03463, -0.9988, -0.1138, -0.4248, -0.8981, -8.985e-10, -4.444e-08, -1.0, -8.985e-10, -4.444e-08, -1.0, 0.4397, -3.992e-08, -0.8981, 0.03824, -0.0299, -0.9988, 0.08716, 0.0361, -0.9955, 0.09331, -0.01392, -0.9955, 0.05746, 0.07489, -0.9955, 0.08782, 0.03462, -0.9955, 0.01231, 0.09354, -0.9955, 0.05874, 0.07389, -0.9955, -0.03612, 0.08721, -0.9955, 0.01392, 0.09331, -0.9955, -0.07489, 0.05746, -0.9955, -0.08716, 0.0361, -0.9955, -0.05617, 0.07586, -0.9955, -0.04854, -4.439e-08, -0.9988, 0.4248, 0.1138, -0.8981, 0.1138, -0.4248, -0.8981, 0.03824, -0.0299, -0.9988, 0.08658, -0.03761, -0.9955, 0.07485, 0.05743, -0.9955, 0.09378, 0.01071, -0.9955, 0.03612, 0.08721, -0.9955, 0.07582, 0.05614, -0.9955, 9.722e-09, -4.239e-08, -1.0, 0.1863, -0.1525, -0.9706, 0.3109, 0.311, -0.8981, -0.311, 0.3109, -0.8981, 1.92e-09, -0.2293, -0.9734, 8.543e-09, -4.262e-08, -1.0, 0.01393, 0.09336, -0.9955, -0.01071, 0.09378, -0.9955, -0.08716, 0.0361, -0.9955, -0.05617, 0.07586, -0.9955, -0.04854, -4.439e-08, -0.9988, 0.995, 0.07351, -0.06723, 0.9801, -0.1865, -0.06718, 0.9659, -0.2588, 0.0, 1.0, -8.994e-07, 0.0, 0.0, 1.0, -4.902e-07, -0.0654, 0.9979, -2.456e-07, -0.01554, 0.9999, -2.461e-07, 0.0, 0.8981, 0.4397, 0.1138, 0.8981, -0.4248, 0.0, 1.0, -4.902e-07, 0.9869, 0.1614, 5.733e-09, 0.995, -0.07351, -0.06723, 1.0, 5.837e-07, 0.0, 0.9659, 0.2588, 0.0, -0.8119, 0.5837, -5.733e-09, -0.6516, 0.7556, -0.06723, -0.7071, 0.7071, 0.0, -0.866, 0.5, 0.0, -0.5837, -0.8119, -5.733e-09, -0.6516, -0.7556, -0.06723, -0.7071, -0.7071, 0.0, -0.5, -0.866, 0.0, -0.774, 0.6332, 0.0, -0.866, 0.5, 0.0, -0.866, 0.5, 0.0, -0.7071, 0.7071, 0.0, -0.4113, 0.9115, -5.733e-09, -0.1865, 0.9801, -0.06724, -0.2588, 0.9659, 0.0, -0.5, 0.866, 0.0, -5.664e-16, -4.371e-08, -1.0, -5.664e-16, -4.371e-08, -1.0, -5.664e-16, -4.371e-08, -1.0, -5.664e-16, -4.371e-08, -1.0, -5.664e-16, -4.371e-08, -1.0, -5.664e-16, -4.371e-08, -1.0, -5.664e-16, -4.371e-08, -1.0, -5.664e-16, -4.371e-08, -1.0, -5.664e-16, -4.371e-08, -1.0, -5.664e-16, -4.371e-08, -1.0, -5.664e-16, -4.371e-08, -1.0, -5.664e-16, -4.371e-08, -1.0, -5.664e-16, -4.371e-08, -1.0, -5.664e-16, -4.371e-08, -1.0, -5.664e-16, -4.371e-08, -1.0, -0.6516, -0.7556, -0.06723, -0.8985, -0.4339, -0.06723, -0.866, -0.5, 0.0, -0.7071, -0.7071, 0.0])] * 3)])

# ---- objects
ob_tdfn_8_1ep_2x3x0_8mm_p0_5mm_ep1_3x1_4mm = bpy.data.objects.new('TDFN-8-1EP_2x3x0.8mm_P0.5mm_EP1.3x1.4mm', me_tdfn_8_1ep_2x3x0_8mm_p0_5mm_ep1_3x1_4mm)

# ---- transforms, parenting, visibility, modifiers, constraints
ob_tdfn_8_1ep_2x3x0_8mm_p0_5mm_ep1_3x1_4mm.location = (0.0, 0.0, 0.0)
_m = ob_tdfn_8_1ep_2x3x0_8mm_p0_5mm_ep1_3x1_4mm.modifiers.new('Bevel', 'BEVEL')
_m.width = 0.003
_m.width_pct = 0.003
_m.segments = 3
_m = ob_tdfn_8_1ep_2x3x0_8mm_p0_5mm_ep1_3x1_4mm.modifiers.new('Auto Smooth', 'NODES')
_m.node_group = ng_auto_smooth
_gi = [s.identifier for s in ng_auto_smooth.interface.items_tree if s.item_type == 'SOCKET' and s.in_out == 'INPUT']
_m[_gi[1]] = 0.5236  # Angle

# ---- collection membership
col_tdfn_8_1ep_2x3x0_8mm_p0_5mm_ep1_3x1_4mm.objects.link(ob_tdfn_8_1ep_2x3x0_8mm_p0_5mm_ep1_3x1_4mm)

# ---- scene / render settings (as saved in the file)
scene.frame_start = 1; scene.frame_end = 250; scene.frame_set(1)
scene.render.engine = 'BLENDER_EEVEE_NEXT'
scene.cycles.sampling_pattern = 'TABULATED_SOBOL'
scene.cycles.use_light_tree = False
scene.eevee.ray_tracing_options.trace_max_roughness = 0.0
scene.view_settings.view_transform = 'Filmic'
bpy.context.view_layer.update()

# ---- added for rendering (the .blend has no active camera and no usable light): camera, sun
cam_auto = bpy.data.cameras.new('AutoCamera')
cam_auto.lens = 50.0
cam_auto.sensor_width = 36.0
cam_auto.clip_end = 1000.0
ob_auto_camera = bpy.data.objects.new('AutoCamera', cam_auto)
scene.collection.objects.link(ob_auto_camera)
ob_auto_camera.location = (3.46522, -4.14319, 3.22528)
ob_auto_camera.rotation_euler = (1.09748, -7.21219e-08, 0.694738)
scene.camera = ob_auto_camera
light_auto_sun = bpy.data.lights.new('AutoSun', 'SUN')
light_auto_sun.energy = 3.0
light_auto_sun.angle = 0.0523599
ob_auto_sun = bpy.data.objects.new('AutoSun', light_auto_sun)
scene.collection.objects.link(ob_auto_sun)
ob_auto_sun.rotation_euler = (0.872665, 0.174533, 0.523599)
bpy.context.view_layer.update()
